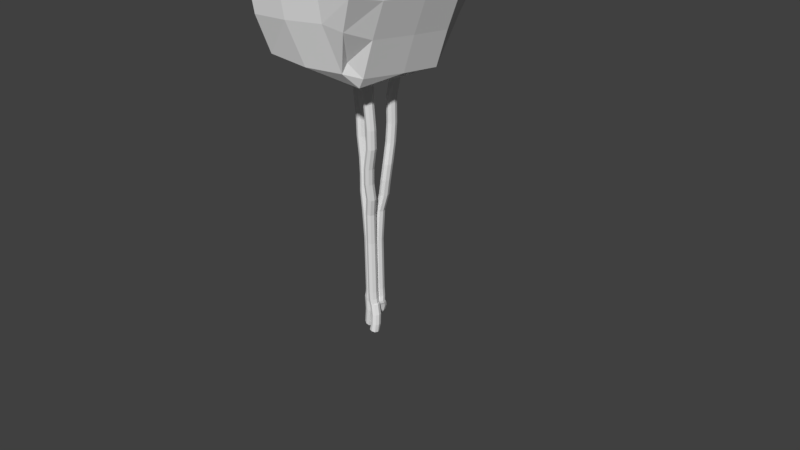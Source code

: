 # Source: weapon6.blend  (saved by Blender 2.77.0; exported with 4.5.12 LTS)
import bpy
from mathutils import Matrix  # noqa: F401  (used for matrix-valued properties, if any)

bpy.ops.wm.read_factory_settings(use_empty=True)
scene = bpy.context.scene
scene.name = 'Scene'

# ---- collections
col_collection_1 = bpy.data.collections.new('Collection 1'); scene.collection.children.link(col_collection_1)

# ---- materials (node trees are filled in below, after node groups)
mat_material_002 = bpy.data.materials.new('Material.002')
mat_material_002.alpha_threshold = 0.0
mat_material_002.use_transparent_shadow = False
mat_material_002.roughness = 0.5
mat_material_002.line_color = (0.0, 0.0, 0.0, 1.0)
mat_material = bpy.data.materials.new('Material')
mat_material.alpha_threshold = 0.0
mat_material.use_transparent_shadow = False
mat_material.roughness = 0.5
mat_material.line_color = (0.0, 0.0, 0.0, 1.0)
mat_material_001 = bpy.data.materials.new('Material.001')
mat_material_001.alpha_threshold = 0.0
mat_material_001.use_transparent_shadow = False
mat_material_001.roughness = 0.5
mat_material_001.line_color = (0.0, 0.0, 0.0, 1.0)

# ---- material node trees

# ---- world
world_world = bpy.data.worlds.new('World'); scene.world = world_world
world_world.color = (0.05088, 0.05088, 0.05088)
world_world.use_sun_shadow = False
world_world.sun_shadow_jitter_overblur = 0.0
world_world.cycles.sampling_method = 'MANUAL'

# ---- cameras
cam_camera = bpy.data.cameras.new('Camera')
cam_camera.clip_end = 100.0
cam_camera.lens = 35.0
cam_camera.sensor_width = 32.0
cam_camera.sensor_height = 18.0
cam_camera.ortho_scale = 7.314
cam_camera.dof.focus_distance = 0.0
cam_camera.dof.aperture_fstop = 128.0

# ---- meshes
me_cube_002 = bpy.data.meshes.new('Cube.002')
me_cube_002.from_pydata([(-13.55, -14.66, 3.163), (-15.13, -17.36, 4.89), (-12.49, 11.15, 3.182), (-14.25, 12.74, 4.882), (7.025, -12.59, 3.049), (7.727, -17.54, 4.896), (10.04, 9.435, 3.028), (10.23, 11.3, 4.888), (0.8402, -1.284, -0.5659), (0.8402, -2.784, -0.5659), (-0.6598, -2.784, -0.5659), (-0.6598, -1.284, -0.5659), (0.8402, -1.284, 0.2258), (0.8402, -2.784, 0.2258), (-0.6598, -2.784, 0.2258), (-0.6598, -1.284, 0.2258), (1.09, -2.034, -0.5659), (-0.9098, -2.034, -0.5659), (1.09, -2.034, 0.2258), (-0.9098, -2.034, 0.2258), (0.09018, -1.034, -0.5659), (0.09018, -3.034, -0.5659), (0.09018, -1.034, 0.2258), (0.09018, -3.034, 0.2258), (-2.218, -0.01456, -0.7933), (1.374, -2.034, -0.747), (-0.915, -0.3881, -0.5659), (-0.915, -1.888, -0.5659), (-2.415, -1.888, -0.5659), (-2.415, -0.3881, -0.5659), (-0.915, -0.3881, 0.2258), (-0.915, -1.888, 0.2258), (-2.415, -1.888, 0.2258), (-2.415, -0.3881, 0.2258), (-0.665, -1.138, -0.5659), (-2.665, -1.138, -0.5659), (-0.665, -1.138, 0.2258), (-2.665, -1.138, 0.2258), (-1.665, -0.1381, -0.5659), (-1.665, -2.138, -0.5659), (-1.665, -0.1381, 0.2258), (-1.665, -2.138, 0.2258), (-1.476, -1.733, -0.8163), (-0.7373, -1.138, -0.6526), (0.75, 0.75, -0.5659), (0.75, -0.75, -0.5659), (-0.75, -0.75, -0.5659), (-0.75, 0.75, -0.5659), (0.75, 0.75, 0.2258), (0.75, -0.75, 0.2258), (-0.75, -0.75, 0.2258), (-0.75, 0.75, 0.2258), (1.0, 0.0, -0.5659), (-1.0, 2.384e-07, -0.5659), (1.0, -4.768e-07, 0.2258), (-1.0, 2.384e-07, 0.2258), (1.788e-07, 1.0, -0.5659), (0.0, -1.0, -0.5659), (2.384e-07, 1.0, 0.2258), (-5.364e-07, -1.0, 0.2258), (-1.229, -0.9855, -0.8119), (1.313, -0.2417, -0.754), (1.181, -2.034, -0.6795), (0.931, -2.784, -0.6795), (0.181, -1.034, -0.6795), (-0.569, -1.284, -0.6795), (0.181, -3.034, -0.6795), (-0.569, -2.784, -0.6795), (-0.819, -2.034, -0.6795), (0.931, -1.284, -0.6795), (1.553, -2.001, -0.7596), (1.124, -2.784, -0.747), (0.3738, -1.034, -0.747), (-0.3762, -1.284, -0.747), (0.3738, -3.034, -0.747), (-0.3762, -2.784, -0.747), (-0.6262, -2.034, -0.747), (1.124, -1.284, -0.747), (-0.665, -1.138, -0.6076), (1.313, -2.753, -0.7579), (0.5907, -1.042, -0.7857), (-0.1312, -1.315, -0.7971), (0.5907, -3.027, -0.7693), (-0.1312, -2.803, -0.7849), (-0.3718, -2.067, -0.7955), (1.313, -1.265, -0.7702), (2.364, -2.554, -1.066), (-0.915, -1.888, -0.6076), (-1.665, -0.1381, -0.6076), (-2.415, -0.3881, -0.6076), (-1.665, -2.138, -0.6076), (-2.415, -1.888, -0.6076), (-2.665, -1.138, -0.6076), (-0.915, -0.3881, -0.6076), (-0.882, -1.138, -0.6928), (-0.9873, -1.888, -0.6526), (-1.737, -0.1381, -0.6526), (-2.487, -0.3881, -0.6526), (-1.737, -2.138, -0.6526), (-2.487, -1.888, -0.6526), (-2.737, -1.138, -0.6526), (-0.9873, -0.3881, -0.6526), (-1.085, -1.118, -0.7474), (-1.132, -1.888, -0.6928), (-1.882, -0.1381, -0.6928), (-2.632, -0.3881, -0.6928), (-1.882, -2.138, -0.6928), (-2.632, -1.888, -0.6928), (-2.882, -1.138, -0.6928), (-1.132, -0.3881, -0.6928), (1.121, -2.475e-09, -0.6833), (-1.333, -1.866, -0.7518), (-2.075, -0.1474, -0.7287), (-2.817, -0.4099, -0.7238), (-2.075, -2.129, -0.7469), (-2.817, -1.896, -0.7374), (-3.064, -1.158, -0.7282), (-1.333, -0.3803, -0.7382), (-1.208, -0.9364, -0.8438), (0.8705, -0.75, -0.6833), (0.1205, 1.0, -0.6833), (-0.6295, 0.75, -0.6833), (0.1205, -1.0, -0.6833), (-0.6295, -0.75, -0.6833), (-0.8795, 2.359e-07, -0.6833), (0.8705, 0.75, -0.6833), (1.063, -0.9917, -0.754), (0.3134, 0.7583, -0.754), (-0.4366, 0.5083, -0.754), (0.3134, -1.242, -0.754), (-0.4366, -0.9917, -0.754), (-0.6866, -0.2417, -0.754), (1.063, 0.5083, -0.754), (1.231, 0.2336, -0.8216), (1.351, -0.04723, -0.7926), (1.101, -0.7972, -0.7926), (0.3509, 0.9528, -0.7926), (-0.3991, 0.7028, -0.7926), (0.3509, -1.047, -0.7926), (-0.3991, -0.7972, -0.7926), (-0.6491, -0.04723, -0.7926), (1.101, 0.7028, -0.7926), (1.06, 0.4118, -0.8766), (0.9808, -0.5164, -0.8216), (0.2308, 1.234, -0.8216), (-0.5192, 0.9836, -0.8216), (0.2308, -0.7664, -0.8216), (-0.5192, -0.5164, -0.8216), (-0.7692, 0.2336, -0.8216), (0.9808, 0.9836, -0.8216), (0.7303, 0.371, -0.9534), (0.8144, -0.3371, -0.8726), (0.08244, 1.416, -0.8641), (-0.6526, 1.169, -0.8538), (0.07938, -0.584, -0.8623), (-0.6549, -0.3309, -0.8525), (-0.8986, 0.4201, -0.8498), (0.8167, 1.163, -0.8739), (0.4572, 0.3295, -0.9781), (0.5472, -0.3667, -0.9389), (-0.1008, 1.402, -0.9203), (-0.6994, 1.179, -0.8892), (-0.05136, -0.5891, -0.9079), (-0.6623, -0.3138, -0.8799), (-0.8825, 0.4415, -0.8747), (0.5102, 1.126, -0.9483), (0.2742, -0.4082, -0.9636), (-0.3739, 1.36, -0.945), (-0.9725, 1.138, -0.9139), (-0.3245, -0.6306, -0.9326), (-0.9354, -0.3553, -0.9046), (-1.156, 0.4, -0.8994), (0.2371, 1.085, -0.973), (2.2, -2.283, -0.9114), (1.476, -2.372, 0.687), (1.226, -3.122, 0.687), (0.4759, -1.372, 0.687), (-0.2741, -1.622, 0.687), (0.4759, -3.372, 0.687), (-0.2741, -3.122, 0.687), (-0.5241, -2.372, 0.687), (1.226, -1.622, 0.687), (1.328, -2.342, 1.18), (-1.099, -1.162, 0.687), (-1.349, -1.912, 0.687), (-2.099, -0.1622, 0.687), (-2.849, -0.4122, 0.687), (-2.099, -2.162, 0.687), (-2.849, -1.912, 0.687), (-3.099, -1.162, 0.687), (-1.349, -0.4122, 0.687), (2.078, -4.092, 1.18), (1.337, 0.3134, 0.687), (1.087, -0.4366, 0.687), (0.3375, 1.313, 0.687), (-0.4125, 1.063, 0.687), (0.3375, -0.6866, 0.687), (-0.4125, -0.4366, 0.687), (-0.6625, 0.3134, 0.687), (1.087, 1.063, 0.687), (2.328, -3.342, 1.18), (-2.96, -0.277, -0.7883), (-2.218, -1.996, -0.8114), (-2.96, -1.763, -0.8019), (-3.207, -1.025, -0.7927), (-1.476, -0.2474, -0.8027), (-1.447, -1.689, -0.8462), (-2.221, 0.04642, -0.8379), (-2.967, -0.2147, -0.8374), (-2.193, -1.95, -0.8457), (-2.946, -1.712, -0.8432), (-3.206, -0.9672, -0.8398), (-1.468, -0.1916, -0.8404), (-0.7904, 0.1399, -1.091), (2.276, -2.821, 0.9365), (2.026, -3.571, 0.9365), (1.276, -1.821, 0.9365), (0.5258, -2.071, 0.9365), (1.276, -3.821, 0.9365), (0.5258, -3.571, 0.9365), (0.2758, -2.821, 0.9365), (2.026, -2.071, 0.9365), (1.762, -2.631, 1.416), (-1.664, -1.024, 0.9365), (-1.914, -1.774, 0.9365), (-2.664, -0.02414, 0.9365), (-3.414, -0.2741, 0.9365), (-2.664, -2.024, 0.9365), (-3.414, -1.774, 0.9365), (-3.664, -1.024, 0.9365), (-1.914, -0.2741, 0.9365), (2.512, -4.381, 1.416), (2.297, 0.6859, 0.9365), (2.047, -0.06407, 0.9365), (1.297, 1.686, 0.9365), (0.5474, 1.436, 0.9365), (1.297, -0.3141, 0.9365), (0.5474, -0.06407, 0.9365), (0.2974, 0.6859, 0.9365), (2.047, 1.436, 0.9365), (2.762, -3.631, 1.416), (0.5784, -2.592, 1.18), (1.328, -4.342, 1.18), (0.5784, -4.092, 1.18), (0.3284, -3.342, 1.18), (2.078, -2.592, 1.18), (-1.861, -0.7534, 1.18), (-2.111, -1.503, 1.18), (-2.861, 0.2466, 1.18), (-3.611, -0.003397, 1.18), (-2.861, -1.753, 1.18), (-3.611, -1.503, 1.18), (-3.861, -0.7534, 1.18), (-2.111, -0.003397, 1.18), (2.936, 0.69, 1.18), (2.686, -0.05995, 1.18), (1.936, 1.69, 1.18), (1.186, 1.44, 1.18), (1.936, -0.31, 1.18), (1.186, -0.05995, 1.18), (0.9361, 0.69, 1.18), (2.686, 1.44, 1.18), (1.012, -2.881, 1.416), (1.762, -4.631, 1.416), (1.012, -4.381, 1.416), (0.7623, -3.631, 1.416), (2.512, -2.881, 1.416), (-2.295, -0.4641, 1.416), (-2.545, -1.214, 1.416), (-3.295, 0.5359, 1.416), (-4.045, 0.2859, 1.416), (-3.295, -1.464, 1.416), (-4.045, -1.214, 1.416), (-4.295, -0.4641, 1.416), (-2.545, 0.2859, 1.416), (3.418, 0.907, 1.416), (3.168, 0.157, 1.416), (2.418, 1.907, 1.416), (1.668, 1.657, 1.416), (2.418, -0.09301, 1.416), (1.668, 0.157, 1.416), (1.418, 0.907, 1.416), (3.168, 1.657, 1.416), (2.918, -2.881, 1.721), (3.668, -4.631, 1.721), (3.918, -3.881, 1.721), (2.168, -3.131, 1.721), (2.918, -4.881, 1.721), (2.168, -4.631, 1.721), (1.918, -3.881, 1.721), (3.668, -3.131, 1.721), (2.959, -3.297, 2.353), (-3.022, -0.2975, 1.721), (-3.272, -1.048, 1.721), (-4.022, 0.7025, 1.721), (-4.772, 0.4525, 1.721), (-4.022, -1.298, 1.721), (-4.772, -1.048, 1.721), (-5.022, -0.2975, 1.721), (-3.272, 0.4525, 1.721), (3.709, -5.047, 2.353), (3.668, 1.528, 1.721), (3.418, 0.7777, 1.721), (2.668, 2.528, 1.721), (1.918, 2.278, 1.721), (2.668, 0.5277, 1.721), (1.918, 0.7777, 1.721), (1.668, 1.528, 1.721), (3.418, 2.278, 1.721), (3.959, -4.297, 2.353), (4.168, -4.089, 1.995), (3.918, -4.839, 1.995), (3.168, -3.089, 1.995), (2.418, -3.339, 1.995), (3.168, -5.089, 1.995), (2.418, -4.839, 1.995), (2.168, -4.089, 1.995), (3.918, -3.339, 1.995), (3.609, -3.847, 2.666), (-3.23, -0.1726, 1.995), (-3.48, -0.9226, 1.995), (-4.23, 0.8274, 1.995), (-4.98, 0.5774, 1.995), (-4.23, -1.173, 1.995), (-4.98, -0.9226, 1.995), (-5.23, -0.1726, 1.995), (-3.48, 0.5774, 1.995), (4.359, -5.597, 2.666), (3.876, 1.736, 1.995), (3.626, 0.9859, 1.995), (2.876, 2.736, 1.995), (2.126, 2.486, 1.995), (2.876, 0.7359, 1.995), (2.126, 0.9859, 1.995), (1.876, 1.736, 1.995), (3.626, 2.486, 1.995), (4.609, -4.847, 2.666), (2.209, -3.547, 2.353), (2.959, -5.297, 2.353), (2.209, -5.047, 2.353), (1.959, -4.297, 2.353), (3.709, -3.547, 2.353), (4.759, -4.797, 3.42), (-3.563, -0.3392, 2.353), (-3.813, -1.089, 2.353), (-4.563, 0.6608, 2.353), (-5.313, 0.4108, 2.353), (-4.563, -1.339, 2.353), (-5.313, -1.089, 2.353), (-5.563, -0.3392, 2.353), (-3.813, 0.4108, 2.353), (5.509, -6.547, 3.42), (4.126, 1.528, 2.353), (3.876, 0.7777, 2.353), (3.126, 2.528, 2.353), (2.376, 2.278, 2.353), (3.126, 0.5277, 2.353), (2.376, 0.7777, 2.353), (2.126, 1.528, 2.353), (3.876, 2.278, 2.353), (5.759, -5.797, 3.42), (2.859, -4.097, 2.666), (3.609, -5.847, 2.666), (2.859, -5.597, 2.666), (2.609, -4.847, 2.666), (4.359, -4.097, 2.666), (5.835, -6.15, 4.087), (-4.563, -0.08926, 2.666), (-4.813, -0.8393, 2.666), (-5.563, 0.9107, 2.666), (-6.313, 0.6607, 2.666), (-5.563, -1.089, 2.666), (-6.313, -0.8393, 2.666), (-6.563, -0.08926, 2.666), (-4.813, 0.6607, 2.666), (6.585, -7.9, 4.087), (4.876, 2.028, 2.666), (4.626, 1.278, 2.666), (3.876, 3.028, 2.666), (3.126, 2.778, 2.666), (3.876, 1.028, 2.666), (3.126, 1.278, 2.666), (2.876, 2.028, 2.666), (4.626, 2.778, 2.666), (6.835, -7.15, 4.087), (4.009, -5.047, 3.42), (4.759, -6.797, 3.42), (4.009, -6.547, 3.42), (3.759, -5.797, 3.42), (5.509, -5.047, 3.42), (6.634, -7.9, 4.763), (-5.712, 0.06069, 3.42), (-5.962, -0.6893, 3.42), (-6.712, 1.061, 3.42), (-7.462, 0.8107, 3.42), (-6.712, -0.9393, 3.42), (-7.462, -0.6893, 3.42), (-7.712, 0.06069, 3.42), (-5.962, 0.8107, 3.42), (7.384, -9.65, 4.763), (5.776, 2.677, 3.42), (5.526, 1.927, 3.42), (4.776, 3.677, 3.42), (4.026, 3.427, 3.42), (4.776, 1.677, 3.42), (4.026, 1.927, 3.42), (3.776, 2.677, 3.42), (5.526, 3.427, 3.42), (7.634, -8.9, 4.763), (5.085, -6.4, 4.087), (5.835, -8.15, 4.087), (5.085, -7.9, 4.087), (4.835, -7.15, 4.087), (6.585, -6.4, 4.087), (9.034, -9.999, 5.383), (-7.413, 0.06069, 4.087), (-7.663, -0.6893, 4.087), (-8.413, 1.061, 4.087), (-9.163, 0.8107, 4.087), (-8.413, -0.9393, 4.087), (-9.163, -0.6893, 4.087), (-9.413, 0.06069, 4.087), (-7.663, 0.8107, 4.087), (9.784, -11.75, 5.383), (7.303, 3.337, 4.087), (7.053, 2.587, 4.087), (6.303, 4.337, 4.087), (5.553, 4.087, 4.087), (6.303, 2.337, 4.087), (5.553, 2.587, 4.087), (5.303, 3.337, 4.087), (7.053, 4.087, 4.087), (10.03, -11.0, 5.383), (5.884, -8.15, 4.763), (6.634, -9.9, 4.763), (5.884, -9.65, 4.763), (5.634, -8.9, 4.763), (7.384, -8.15, 4.763), (-10.01, 0.6605, 4.763), (-10.26, -0.0895, 4.763), (-11.01, 1.66, 4.763), (-11.76, 1.41, 4.763), (-11.01, -0.3395, 4.763), (-11.76, -0.0895, 4.763), (-12.01, 0.6605, 4.763), (-10.26, 1.41, 4.763), (9.202, 4.936, 4.763), (8.952, 4.186, 4.763), (8.202, 5.936, 4.763), (7.452, 5.686, 4.763), (8.202, 3.936, 4.763), (7.452, 4.186, 4.763), (7.202, 4.936, 4.763), (8.952, 5.686, 4.763), (8.284, -10.25, 5.383), (9.034, -12.0, 5.383), (8.284, -11.75, 5.383), (8.034, -11.0, 5.383), (9.784, -10.25, 5.383), (9.034, -11.0, 5.383), (-12.86, -0.2392, 5.383), (-13.11, -0.9892, 5.383), (-13.86, 0.7608, 5.383), (-14.61, 0.5108, 5.383), (-13.86, -1.239, 5.383), (-14.61, -0.9892, 5.383), (-14.86, -0.2392, 5.383), (-13.11, 0.5108, 5.383), (-13.86, -0.2392, 5.383), (10.95, 7.286, 5.383), (10.7, 6.536, 5.383), (9.952, 8.286, 5.383), (9.202, 8.036, 5.383), (9.952, 6.286, 5.383), (9.202, 6.536, 5.383), (8.952, 7.286, 5.383), (10.7, 8.036, 5.383), (9.952, 7.286, 5.383), (-1.267, -0.8239, -0.9736), (-1.506, -1.576, -0.976), (-2.28, 0.1589, -0.9678), (-3.026, -0.1021, -0.9673), (-2.252, -1.838, -0.9755), (-3.005, -1.599, -0.9731), (-3.266, -0.8546, -0.9697), (-1.527, -0.07911, -0.9702), (-0.9913, 0.2772, -1.183), (-0.9735, -0.5977, -1.077), (-1.622, 1.171, -1.058), (-2.22, 0.9482, -1.027), (-1.572, -0.8201, -1.045), (-2.183, -0.5448, -1.017), (-2.403, 0.2105, -1.012), (-1.011, 0.8953, -1.086), (2.145, -2.685, -1.193), (1.959, -3.035, -0.9098), (1.237, -1.323, -0.9376), (0.5156, -1.596, -0.949), (1.237, -3.308, -0.9212), (0.5156, -3.085, -0.9367), (0.2749, -2.349, -0.9473), (1.959, -1.547, -0.9221), (-2.113, -0.5549, -1.264), (2.129, -3.307, -1.063), (1.359, -1.595, -1.084), (0.6215, -1.868, -1.089), (1.391, -3.58, -1.068), (0.6451, -3.357, -1.077), (0.3861, -2.621, -1.085), (2.105, -1.818, -1.075), (-2.428, -1.28, -1.264), (-2.921, 0.4899, -1.231), (-3.64, 0.2872, -1.213), (-3.147, -1.483, -1.247), (-3.81, -1.192, -1.226), (-3.955, -0.4379, -1.213), (-2.259, 0.1995, -1.252), (-3.034, -0.4964, -1.239), (-0.9384, -0.5114, -1.181), (-2.274, 0.8201, -1.199), (-2.862, 0.3028, -1.206), (-1.527, -1.029, -1.188), (-2.302, -1.084, -1.198), (-2.81, -0.4858, -1.205), (-1.499, 0.8751, -1.189), (-1.9, -0.1043, -1.194), (1.973, -3.448, -1.186), (1.053, -1.787, -1.195), (0.3343, -2.101, -1.188), (1.254, -3.763, -1.179), (0.485, -3.584, -1.177), (0.1617, -2.865, -1.181), (1.822, -1.966, -1.197), (1.153, -2.775, -1.187), (-1.894, 12.02, 4.878), (-0.4883, 9.996, 2.938), (-2.925, -18.62, 4.886), (-1.742, -15.32, 2.913), (-16.16, -0.7028, 5.015), (-14.79, -0.7028, 2.996), (10.67, -2.136, 5.022), (10.57, -2.136, 2.825), (-1.901, -2.136, 5.082), (-0.6674, -2.136, 2.732), (-15.87, 6.914, 5.015), (11.63, 5.302, 2.815), (-14.44, 6.914, 3.0), (11.56, 5.302, 5.022), (-1.901, 6.198, 5.082), (-0.6674, 6.198, 2.732), (-14.79, -9.753, 2.996), (9.201, -10.47, 5.022), (-1.901, -10.47, 5.082), (-0.6674, -10.47, 2.732), (-16.16, -9.753, 5.015), (8.797, -10.47, 2.843), (4.895, 12.2, 4.933), (6.359, -13.33, 2.91), (7.971, 10.14, 2.919), (3.569, -16.65, 4.941), (6.173, -2.136, 5.145), (7.613, -2.136, 2.711), (6.173, 6.198, 5.145), (7.613, 6.198, 2.711), (7.613, -10.47, 2.711), (6.173, -10.47, 5.145), (-9.458, 11.01, 3.005), (-9.845, -19.33, 4.941), (-8.667, 12.91, 4.933), (-10.89, -16.2, 2.979), (-9.996, -2.136, 2.815), (-10.49, -2.136, 5.145), (-9.996, 6.198, 2.815), (-10.49, 6.198, 5.145), (-10.49, -10.47, 5.145), (-9.996, -10.47, 2.815), (-18.75, -16.8, 4.055), (-17.69, 12.73, 4.07), (15.89, 10.97, 3.887), (12.87, -16.6, 3.896), (-3.235, -19.31, 4.058), (-1.981, 12.91, 4.082), (16.42, -2.136, 3.816), (-20.0, -0.7028, 4.019), (17.48, 5.302, 3.805), (-19.64, 6.914, 4.022), (-20.0, -9.753, 4.019), (14.65, -10.47, 3.833), (4.92, -17.36, 4.076), (6.532, 13.09, 4.081), (-9.956, 13.8, 4.076), (-11.39, -20.02, 4.051), (-18.81, -17.95, 4.536), (-17.74, 13.59, 4.549), (15.87, 11.88, 4.395), (12.86, -17.82, 4.406), (-3.235, -20.47, 4.608), (-1.981, 13.77, 4.635), (16.4, -2.136, 4.401), (-20.05, -0.7028, 4.571), (17.46, 5.302, 4.39), (-19.69, 6.914, 4.575), (-20.05, -9.753, 4.571), (14.63, -10.47, 4.418), (4.92, -18.52, 4.626), (6.532, 13.95, 4.634), (-9.956, 14.66, 4.629), (-11.39, -21.18, 4.601), (-14.88, 11.88, 3.591), (12.85, 10.22, 3.467), (9.839, -15.58, 3.474), (-3.235, -18.14, 3.508), (-1.981, 12.05, 3.53), (13.38, -2.136, 3.331), (-17.18, -0.7028, 3.468), (14.45, 5.302, 3.321), (-16.83, 6.914, 3.471), (-17.18, -9.753, 3.468), (11.61, -10.47, 3.348), (4.92, -16.19, 3.526), (6.532, 12.23, 3.528), (-9.956, 12.94, 3.524), (-11.39, -18.85, 3.501), (-15.94, -15.64, 3.574)], [], [(616, 608, 2, 546), (620, 609, 6, 558), (618, 610, 4, 555), (622, 623, 0, 569), (563, 558, 6, 545), (573, 568, 3, 544), (8, 16, 62, 69), (23, 13, 175, 178), (16, 18, 13, 9), (21, 23, 14, 10), (17, 19, 15, 11), (22, 20, 11, 15), (10, 14, 19, 17), (8, 12, 18, 16), (13, 18, 174, 175), (21, 10, 67, 66), (17, 11, 65, 68), (19, 14, 179, 180), (12, 8, 20, 22), (9, 13, 23, 21), (50, 59, 196, 197), (20, 8, 69, 64), (38, 26, 93, 88), (12, 22, 176, 181), (34, 36, 31, 27), (39, 41, 32, 28), (35, 37, 33, 29), (40, 38, 29, 33), (28, 32, 37, 35), (26, 30, 36, 34), (18, 12, 181, 174), (34, 27, 87, 78), (28, 35, 92, 91), (58, 51, 195, 194), (30, 26, 38, 40), (27, 31, 41, 39), (33, 37, 189, 186), (27, 39, 90, 87), (57, 46, 123, 122), (59, 49, 193, 196), (52, 54, 49, 45), (57, 59, 50, 46), (53, 55, 51, 47), (58, 56, 47, 51), (46, 50, 55, 53), (44, 48, 54, 52), (49, 54, 192, 193), (53, 47, 121, 124), (56, 44, 125, 120), (32, 41, 187, 188), (48, 44, 56, 58), (45, 49, 59, 57), (55, 50, 197, 198), (52, 45, 119, 110), (66, 67, 75, 74), (69, 62, 25, 77), (63, 66, 74, 71), (65, 64, 72, 73), (11, 20, 64, 65), (9, 21, 66, 63), (10, 17, 68, 67), (16, 9, 63, 62), (73, 72, 80, 81), (76, 73, 81, 84), (75, 76, 84, 83), (72, 77, 85, 80), (62, 63, 71, 25), (64, 69, 77, 72), (67, 68, 76, 75), (68, 65, 73, 76), (81, 80, 496, 497), (84, 81, 497, 500), (83, 84, 500, 499), (80, 85, 501, 496), (71, 74, 82, 79), (77, 25, 70, 85), (74, 75, 83, 82), (25, 71, 79, 70), (78, 87, 95, 43), (90, 91, 99, 98), (93, 78, 43, 101), (87, 90, 98, 95), (35, 29, 89, 92), (39, 28, 91, 90), (26, 34, 78, 93), (29, 38, 88, 89), (101, 43, 94, 109), (95, 98, 106, 103), (97, 96, 104, 105), (100, 97, 105, 108), (88, 93, 101, 96), (91, 92, 100, 99), (92, 89, 97, 100), (89, 88, 96, 97), (105, 104, 112, 113), (108, 105, 113, 116), (107, 108, 116, 115), (104, 109, 117, 112), (98, 99, 107, 106), (43, 95, 103, 94), (96, 101, 109, 104), (99, 100, 108, 107), (112, 117, 205, 24), (102, 111, 42, 60), (114, 115, 203, 202), (117, 102, 60, 205), (103, 106, 114, 111), (109, 94, 102, 117), (106, 107, 115, 114), (94, 103, 111, 102), (110, 119, 126, 61), (122, 123, 130, 129), (125, 110, 61, 132), (119, 122, 129, 126), (44, 52, 110, 125), (47, 56, 120, 121), (45, 57, 122, 119), (46, 53, 124, 123), (126, 129, 138, 135), (128, 127, 136, 137), (131, 128, 137, 140), (130, 131, 140, 139), (120, 125, 132, 127), (123, 124, 131, 130), (124, 121, 128, 131), (121, 120, 127, 128), (140, 137, 145, 148), (139, 140, 148, 147), (136, 141, 149, 144), (134, 135, 143, 133), (132, 61, 134, 141), (129, 130, 139, 138), (61, 126, 135, 134), (127, 132, 141, 136), (144, 149, 157, 152), (133, 143, 151, 142), (146, 147, 155, 154), (149, 133, 142, 157), (137, 136, 144, 145), (135, 138, 146, 143), (141, 134, 133, 149), (138, 139, 147, 146), (154, 155, 163, 162), (157, 142, 150, 165), (151, 154, 162, 159), (153, 152, 160, 161), (147, 148, 156, 155), (148, 145, 153, 156), (145, 144, 152, 153), (143, 146, 154, 151), (161, 160, 167, 168), (164, 161, 168, 171), (163, 164, 171, 170), (160, 165, 172, 167), (142, 151, 159, 150), (152, 157, 165, 160), (155, 156, 164, 163), (156, 153, 161, 164), (168, 167, 488, 489), (171, 168, 489, 492), (170, 171, 492, 491), (167, 172, 493, 488), (159, 162, 169, 166), (165, 150, 158, 172), (162, 163, 170, 169), (150, 159, 166, 158), (198, 197, 237, 238), (188, 187, 227, 228), (192, 199, 239, 232), (185, 186, 226, 225), (187, 184, 224, 227), (180, 179, 219, 220), (195, 198, 238, 235), (184, 183, 223, 224), (190, 185, 225, 230), (174, 181, 221, 214), (197, 196, 236, 237), (177, 180, 220, 217), (51, 55, 198, 195), (22, 15, 177, 176), (36, 30, 190, 183), (30, 40, 185, 190), (37, 32, 188, 189), (14, 23, 178, 179), (31, 36, 183, 184), (41, 31, 184, 187), (15, 19, 180, 177), (54, 48, 199, 192), (40, 33, 186, 185), (48, 58, 194, 199), (24, 205, 212, 207), (60, 42, 206, 118), (202, 203, 210, 209), (205, 60, 118, 212), (115, 116, 204, 203), (116, 113, 201, 204), (113, 112, 24, 201), (111, 114, 202, 42), (207, 212, 485, 480), (118, 206, 479, 478), (209, 210, 483, 482), (212, 118, 478, 485), (203, 204, 211, 210), (204, 201, 208, 211), (201, 24, 207, 208), (42, 202, 209, 206), (218, 215, 191, 242), (226, 229, 252, 249), (215, 214, 200, 191), (221, 216, 182, 245), (238, 237, 259, 260), (228, 227, 250, 251), (232, 239, 261, 254), (225, 226, 249, 248), (227, 224, 247, 250), (220, 219, 243, 244), (235, 238, 260, 257), (224, 223, 246, 247), (181, 176, 216, 221), (175, 174, 214, 215), (186, 189, 229, 226), (178, 175, 215, 218), (176, 177, 217, 216), (183, 190, 230, 223), (199, 194, 234, 239), (193, 192, 232, 233), (179, 178, 218, 219), (189, 188, 228, 229), (196, 193, 233, 236), (194, 195, 235, 234), (253, 248, 269, 274), (200, 245, 266, 240), (259, 258, 279, 280), (241, 244, 265, 262), (256, 257, 278, 277), (258, 255, 276, 279), (252, 251, 272, 273), (243, 242, 263, 264), (255, 254, 275, 276), (261, 256, 277, 282), (246, 253, 274, 267), (182, 241, 262, 222), (216, 217, 241, 182), (223, 230, 253, 246), (239, 234, 256, 261), (233, 232, 254, 255), (219, 218, 242, 243), (229, 228, 251, 252), (236, 233, 255, 258), (234, 235, 257, 256), (217, 220, 244, 241), (237, 236, 258, 259), (214, 221, 245, 200), (230, 225, 248, 253), (263, 231, 284, 287), (270, 273, 298, 295), (231, 240, 285, 284), (266, 222, 283, 290), (281, 280, 306, 307), (272, 271, 296, 297), (275, 282, 308, 301), (269, 270, 295, 294), (271, 268, 293, 296), (265, 264, 288, 289), (278, 281, 307, 304), (268, 267, 292, 293), (247, 246, 267, 268), (257, 260, 281, 278), (244, 243, 264, 265), (250, 247, 268, 271), (248, 249, 270, 269), (254, 261, 282, 275), (251, 250, 271, 272), (260, 259, 280, 281), (245, 182, 222, 266), (191, 200, 240, 231), (249, 252, 273, 270), (242, 191, 231, 263), (299, 294, 321, 326), (285, 290, 317, 310), (306, 305, 332, 333), (286, 289, 316, 313), (303, 304, 331, 330), (305, 302, 329, 332), (298, 297, 324, 325), (288, 287, 314, 315), (302, 301, 328, 329), (308, 303, 330, 335), (292, 299, 326, 319), (283, 286, 313, 312), (222, 262, 286, 283), (267, 274, 299, 292), (282, 277, 303, 308), (276, 275, 301, 302), (264, 263, 287, 288), (273, 272, 297, 298), (279, 276, 302, 305), (277, 278, 304, 303), (262, 265, 289, 286), (280, 279, 305, 306), (240, 266, 290, 285), (274, 269, 294, 299), (312, 313, 337, 291), (314, 311, 300, 338), (322, 325, 349, 346), (311, 310, 309, 300), (317, 312, 291, 341), (334, 333, 357, 358), (324, 323, 347, 348), (328, 335, 359, 352), (321, 322, 346, 345), (323, 320, 344, 347), (316, 315, 339, 340), (331, 334, 358, 355), (293, 292, 319, 320), (304, 307, 334, 331), (289, 288, 315, 316), (296, 293, 320, 323), (294, 295, 322, 321), (301, 308, 335, 328), (297, 296, 323, 324), (307, 306, 333, 334), (290, 283, 312, 317), (284, 285, 310, 311), (295, 298, 325, 322), (287, 284, 311, 314), (344, 343, 367, 368), (350, 345, 369, 374), (309, 341, 365, 336), (357, 356, 380, 381), (337, 340, 364, 361), (354, 355, 379, 378), (356, 353, 377, 380), (349, 348, 372, 373), (339, 338, 362, 363), (353, 352, 376, 377), (359, 354, 378, 383), (343, 350, 374, 367), (319, 326, 350, 343), (335, 330, 354, 359), (329, 328, 352, 353), (315, 314, 338, 339), (325, 324, 348, 349), (332, 329, 353, 356), (330, 331, 355, 354), (313, 316, 340, 337), (333, 332, 356, 357), (310, 317, 341, 309), (326, 321, 345, 350), (320, 319, 343, 344), (367, 374, 398, 391), (318, 361, 385, 342), (362, 327, 351, 386), (370, 373, 397, 394), (327, 336, 360, 351), (365, 318, 342, 389), (382, 381, 405, 406), (372, 371, 395, 396), (376, 383, 407, 400), (369, 370, 394, 393), (371, 368, 392, 395), (364, 363, 387, 388), (355, 358, 382, 379), (340, 339, 363, 364), (347, 344, 368, 371), (345, 346, 370, 369), (352, 359, 383, 376), (348, 347, 371, 372), (358, 357, 381, 382), (341, 291, 318, 365), (300, 309, 336, 327), (346, 349, 373, 370), (338, 300, 327, 362), (291, 337, 361, 318), (403, 406, 430, 427), (392, 391, 415, 416), (398, 393, 417, 422), (360, 389, 413, 384), (405, 404, 428, 429), (385, 388, 412, 409), (402, 403, 427, 426), (404, 401, 425, 428), (397, 396, 420, 421), (387, 386, 410, 411), (401, 400, 424, 425), (407, 402, 426, 431), (383, 378, 402, 407), (377, 376, 400, 401), (363, 362, 386, 387), (373, 372, 396, 397), (380, 377, 401, 404), (378, 379, 403, 402), (361, 364, 388, 385), (381, 380, 404, 405), (336, 365, 389, 360), (374, 369, 393, 398), (368, 367, 391, 392), (379, 382, 406, 403), (431, 426, 448, 453), (415, 422, 445, 438), (366, 409, 433, 390), (410, 375, 399, 434), (418, 421, 444, 441), (375, 384, 408, 399), (413, 366, 390, 437), (430, 429, 451, 452), (420, 419, 442, 443), (424, 431, 453, 446), (417, 418, 441, 440), (419, 416, 439, 442), (388, 387, 411, 412), (395, 392, 416, 419), (393, 394, 418, 417), (400, 407, 431, 424), (396, 395, 419, 420), (406, 405, 429, 430), (389, 342, 366, 413), (351, 360, 384, 375), (394, 397, 421, 418), (386, 351, 375, 410), (342, 385, 409, 366), (391, 398, 422, 415), (436, 435, 456, 457), (449, 452, 475, 472), (439, 438, 460, 461), (445, 440, 462, 467), (408, 437, 458, 432), (451, 450, 473, 474), (433, 436, 457, 454), (448, 449, 472, 471), (450, 447, 470, 473), (444, 443, 465, 466), (435, 434, 455, 456), (447, 446, 469, 470), (425, 424, 446, 447), (411, 410, 434, 435), (421, 420, 443, 444), (428, 425, 447, 450), (426, 427, 449, 448), (409, 412, 436, 433), (429, 428, 450, 451), (384, 413, 437, 408), (422, 417, 440, 445), (416, 415, 438, 439), (427, 430, 452, 449), (412, 411, 435, 436), (459, 457, 456, 455), (414, 454, 457, 459), (458, 414, 459, 432), (432, 459, 455, 423), (468, 466, 465, 464), (462, 463, 466, 468), (467, 462, 468, 460), (460, 468, 464, 461), (477, 475, 474, 473), (471, 472, 475, 477), (476, 471, 477, 469), (469, 477, 473, 470), (442, 439, 461, 464), (440, 441, 463, 462), (446, 453, 476, 469), (443, 442, 464, 465), (452, 451, 474, 475), (437, 390, 414, 458), (399, 408, 432, 423), (441, 444, 466, 463), (434, 399, 423, 455), (390, 433, 454, 414), (438, 445, 467, 460), (453, 448, 471, 476), (482, 483, 514, 513), (485, 478, 502, 516), (479, 482, 513, 510), (481, 480, 511, 512), (210, 211, 484, 483), (211, 208, 481, 484), (208, 207, 480, 481), (206, 209, 482, 479), (489, 488, 519, 520), (492, 489, 520, 523), (491, 492, 523, 522), (488, 493, 524, 519), (166, 169, 490, 487), (172, 158, 213, 493), (169, 170, 491, 490), (158, 166, 487, 213), (499, 500, 508, 507), (496, 501, 509, 504), (173, 495, 503, 86), (498, 499, 507, 506), (79, 82, 498, 495), (85, 70, 173, 501), (82, 83, 499, 498), (70, 79, 495, 173), (86, 503, 526, 494), (506, 507, 530, 529), (509, 86, 494, 532), (503, 506, 529, 526), (500, 497, 505, 508), (497, 496, 504, 505), (495, 498, 506, 503), (501, 173, 86, 509), (517, 513, 514, 515), (511, 517, 515, 512), (516, 502, 517, 511), (502, 510, 513, 517), (478, 479, 510, 502), (480, 485, 516, 511), (483, 484, 515, 514), (484, 481, 512, 515), (525, 521, 522, 523), (519, 525, 523, 520), (524, 486, 525, 519), (486, 518, 521, 525), (487, 490, 521, 518), (493, 213, 486, 524), (490, 491, 522, 521), (213, 487, 518, 486), (533, 529, 530, 531), (527, 533, 531, 528), (532, 494, 533, 527), (494, 526, 529, 533), (504, 509, 532, 527), (507, 508, 531, 530), (508, 505, 528, 531), (505, 504, 527, 528), (562, 556, 534, 548), (572, 566, 535, 549), (619, 611, 537, 557), (621, 612, 535, 566), (575, 570, 543, 553), (565, 560, 542, 552), (574, 571, 538, 554), (564, 561, 541, 555), (615, 613, 541, 545), (617, 614, 539, 550), (609, 615, 545, 6), (570, 572, 549, 543), (560, 562, 548, 542), (571, 573, 544, 538), (561, 563, 545, 541), (614, 616, 546, 539), (623, 617, 550, 0), (557, 564, 555, 4), (567, 574, 554, 1), (559, 565, 552, 536), (569, 575, 553, 537), (613, 618, 555, 541), (5, 551, 565, 559), (537, 553, 564, 557), (543, 549, 563, 561), (540, 547, 562, 560), (553, 543, 561, 564), (551, 540, 560, 565), (610, 619, 557, 4), (547, 7, 556, 562), (549, 535, 558, 563), (612, 620, 558, 535), (0, 550, 575, 569), (536, 552, 574, 567), (542, 548, 573, 571), (539, 546, 572, 570), (552, 542, 571, 574), (550, 539, 570, 575), (608, 621, 566, 2), (546, 2, 566, 572), (548, 534, 568, 573), (611, 622, 569, 537), (596, 607, 591, 580), (593, 606, 590, 577), (597, 605, 589, 581), (595, 604, 588, 579), (598, 603, 587, 582), (592, 602, 586, 576), (599, 601, 585, 583), (594, 600, 584, 578), (602, 599, 583, 586), (600, 598, 582, 584), (606, 597, 581, 590), (604, 596, 580, 588), (607, 592, 576, 591), (603, 595, 579, 587), (605, 594, 578, 589), (601, 593, 577, 585), (544, 3, 593, 601), (556, 7, 594, 605), (551, 5, 595, 603), (567, 1, 592, 607), (559, 536, 596, 604), (568, 534, 597, 606), (547, 540, 598, 600), (554, 538, 599, 602), (7, 547, 600, 594), (538, 544, 601, 599), (1, 554, 602, 592), (540, 551, 603, 598), (5, 559, 604, 595), (534, 556, 605, 597), (3, 568, 606, 593), (536, 567, 607, 596), (580, 591, 622, 611), (577, 590, 621, 608), (581, 589, 620, 612), (579, 588, 619, 610), (582, 587, 618, 613), (576, 586, 617, 623), (583, 585, 616, 614), (578, 584, 615, 609), (586, 583, 614, 617), (584, 582, 613, 615), (590, 581, 612, 621), (588, 580, 611, 619), (591, 576, 623, 622), (587, 579, 610, 618), (589, 578, 609, 620), (585, 577, 608, 616)])
me_cube_002.polygons.foreach_set('material_index', [0, 0, 0, 0, 0, 0, 1, 1, 1, 1, 1, 1, 1, 1, 1, 1, 1, 1, 1, 1, 0, 1, 2, 1, 2, 2, 2, 2, 2, 2, 1, 2, 2, 0, 2, 2, 2, 2, 0, 0, 0, 0, 0, 0, 0, 0, 0, 0, 0, 2, 0, 0, 0, 0, 1, 1, 1, 1, 1, 1, 1, 1, 1, 1, 1, 1, 1, 1, 1, 1, 1, 1, 1, 1, 1, 1, 1, 1, 2, 2, 2, 2, 2, 2, 2, 2, 2, 2, 2, 2, 2, 2, 2, 2, 2, 2, 2, 2, 2, 2, 2, 2, 2, 2, 2, 2, 2, 2, 2, 2, 0, 0, 0, 0, 0, 0, 0, 0, 0, 0, 0, 0, 0, 0, 0, 0, 0, 0, 0, 0, 0, 0, 0, 0, 0, 0, 0, 0, 0, 0, 0, 0, 0, 0, 0, 0, 0, 0, 0, 0, 0, 0, 0, 0, 0, 0, 0, 0, 0, 0, 0, 0, 0, 0, 0, 0, 0, 2, 0, 2, 2, 1, 0, 2, 2, 1, 0, 1, 0, 1, 2, 2, 2, 1, 2, 2, 1, 0, 2, 0, 2, 2, 2, 2, 2, 2, 2, 2, 2, 2, 2, 2, 2, 2, 2, 2, 1, 2, 1, 1, 0, 2, 0, 2, 2, 1, 0, 2, 1, 1, 2, 1, 1, 2, 0, 0, 1, 2, 0, 0, 2, 1, 0, 1, 0, 0, 2, 1, 0, 0, 2, 1, 1, 2, 0, 0, 1, 2, 0, 0, 1, 0, 1, 2, 1, 2, 1, 1, 0, 2, 0, 2, 2, 1, 0, 2, 2, 0, 1, 2, 2, 0, 2, 0, 1, 1, 2, 1, 2, 1, 0, 1, 0, 0, 2, 1, 0, 0, 2, 1, 1, 2, 0, 0, 1, 2, 0, 0, 1, 0, 1, 2, 1, 1, 2, 1, 1, 0, 2, 0, 2, 2, 1, 0, 2, 0, 1, 2, 2, 0, 2, 0, 1, 1, 2, 1, 2, 2, 1, 0, 1, 0, 0, 2, 1, 0, 0, 2, 2, 0, 0, 1, 2, 0, 0, 1, 0, 1, 2, 2, 2, 1, 1, 2, 1, 1, 0, 2, 0, 2, 2, 1, 0, 1, 2, 2, 0, 2, 0, 1, 1, 2, 1, 1, 0, 2, 2, 1, 0, 1, 0, 0, 2, 1, 0, 0, 0, 0, 1, 2, 0, 0, 1, 0, 1, 2, 2, 0, 0, 2, 1, 1, 2, 1, 1, 0, 2, 0, 2, 2, 1, 2, 2, 0, 2, 0, 1, 1, 2, 1, 1, 2, 1, 0, 2, 2, 1, 0, 1, 0, 0, 2, 1, 0, 0, 1, 2, 0, 0, 1, 0, 1, 2, 2, 0, 1, 1, 1, 1, 1, 2, 2, 2, 2, 0, 0, 0, 0, 2, 2, 0, 2, 0, 1, 1, 2, 1, 1, 2, 0, 2, 2, 2, 2, 2, 2, 2, 2, 0, 0, 0, 0, 0, 0, 0, 0, 1, 1, 1, 1, 1, 1, 1, 1, 1, 1, 1, 1, 1, 1, 1, 1, 2, 2, 2, 2, 2, 2, 2, 2, 0, 0, 0, 0, 0, 0, 0, 0, 1, 1, 1, 1, 1, 1, 1, 1, 0, 0, 0, 0, 0, 0, 0, 0, 0, 0, 0, 0, 0, 0, 0, 0, 0, 0, 0, 0, 0, 0, 0, 0, 0, 0, 0, 0, 0, 0, 0, 0, 0, 0, 0, 0, 0, 0, 0, 0, 0, 0, 0, 0, 0, 0, 0, 0, 0, 0, 0, 0, 0, 0, 0, 0, 0, 0, 0, 0, 0, 0, 0, 0, 0, 0, 0, 0, 0, 0, 0, 0, 0, 0, 0, 0, 0, 0, 0, 0, 0, 0, 0, 0, 0, 0, 0, 0, 0, 0])
_uv = me_cube_002.uv_layers.new(name='UVMap')
_uv.uv.foreach_set('vector', [0.5364, 0.4621, 0.5837, 0.4805, 0.5764, 0.5034, 0.5363, 0.4852, 0.5466, 0.2326, 0.6063, 0.252, 0.5792, 0.2598, 0.5596, 0.2534, 0.3645, 0.5595, 0.3137, 0.5503, 0.3379, 0.5197, 0.3606, 0.5326, 0.1841, 0.5258, 0.1542, 0.5689, 0.1445, 0.5459, 0.159, 0.5207, 0.5562, 0.2905, 0.5596, 0.2534, 0.5792, 0.2598, 0.5943, 0.299, 0.3683, 0.09688, 0.3594, 0.1582, 0.3249, 0.1377, 0.3202, 0.09232, 0.6117, 0.8715, 0.6219, 0.879, 0.621, 0.8809, 0.6106, 0.8736, 0.6286, 0.6818, 0.6354, 0.6679, 0.648, 0.671, 0.6409, 0.6837, 0.6299, 0.6501, 0.6393, 0.6553, 0.6354, 0.6679, 0.6199, 0.6612, 0.6162, 0.6768, 0.6286, 0.6818, 0.6221, 0.6919, 0.6141, 0.6874, 0.5943, 0.8462, 0.6051, 0.8385, 0.609, 0.8491, 0.6023, 0.8528, 0.6141, 0.8557, 0.6067, 0.8613, 0.6023, 0.8528, 0.609, 0.8491, 0.6141, 0.6874, 0.6221, 0.6919, 0.6167, 0.7, 0.6087, 0.6944, 0.6117, 0.8715, 0.6211, 0.8624, 0.63, 0.8703, 0.6219, 0.879, 0.6354, 0.6679, 0.6393, 0.6553, 0.6473, 0.659, 0.648, 0.671, 0.6162, 0.6768, 0.6141, 0.6874, 0.613, 0.6862, 0.6145, 0.675, 0.5943, 0.8462, 0.6023, 0.8528, 0.6015, 0.8542, 0.5933, 0.8481, 0.6167, 0.7, 0.6221, 0.6919, 0.6308, 0.6908, 0.6253, 0.6992, 0.6211, 0.8624, 0.6117, 0.8715, 0.6067, 0.8613, 0.6141, 0.8557, 0.6199, 0.6612, 0.6354, 0.6679, 0.6286, 0.6818, 0.6162, 0.6768, 0.8875, 0.9631, 0.8931, 0.9558, 0.901, 0.9574, 0.8949, 0.966, 0.6067, 0.8613, 0.6117, 0.8715, 0.6106, 0.8736, 0.6058, 0.863, 0.6904, 0.727, 0.6942, 0.7155, 0.6947, 0.7157, 0.6911, 0.7273, 0.6211, 0.8624, 0.6141, 0.8557, 0.6219, 0.8544, 0.6317, 0.8604, 0.9481, 0.8526, 0.939, 0.8615, 0.9329, 0.8521, 0.9396, 0.8471, 0.9345, 0.8382, 0.9264, 0.8448, 0.9187, 0.8365, 0.9295, 0.828, 0.6734, 0.7487, 0.6659, 0.7426, 0.671, 0.7316, 0.6847, 0.7406, 0.6797, 0.7202, 0.6904, 0.727, 0.6847, 0.7406, 0.671, 0.7316, 0.9295, 0.828, 0.9187, 0.8365, 0.9116, 0.8261, 0.9206, 0.8194, 0.6942, 0.7155, 0.6863, 0.7112, 0.6903, 0.7025, 0.6995, 0.7076, 0.63, 0.8703, 0.6211, 0.8624, 0.6317, 0.8604, 0.6404, 0.8694, 0.9481, 0.8526, 0.9396, 0.8471, 0.94, 0.8467, 0.9484, 0.8522, 0.9295, 0.828, 0.9206, 0.8194, 0.921, 0.819, 0.93, 0.8277, 0.912, 0.889, 0.9045, 0.8795, 0.913, 0.88, 0.9224, 0.8859, 0.6863, 0.7112, 0.6942, 0.7155, 0.6904, 0.727, 0.6797, 0.7202, 0.9396, 0.8471, 0.9329, 0.8521, 0.9264, 0.8448, 0.9345, 0.8382, 0.671, 0.7316, 0.6659, 0.7426, 0.6581, 0.7431, 0.6596, 0.7313, 0.9396, 0.8471, 0.9345, 0.8382, 0.935, 0.8379, 0.94, 0.8467, 0.8864, 0.9495, 0.88, 0.9574, 0.8794, 0.9552, 0.8862, 0.9476, 0.8931, 0.9558, 0.9003, 0.9488, 0.9112, 0.9498, 0.901, 0.9574, 0.8966, 0.9338, 0.9069, 0.9394, 0.9003, 0.9488, 0.8916, 0.9425, 0.8864, 0.9495, 0.8931, 0.9558, 0.8875, 0.9631, 0.88, 0.9574, 0.8885, 0.8759, 0.8983, 0.8698, 0.9045, 0.8795, 0.8948, 0.8856, 0.912, 0.889, 0.9009, 0.8964, 0.8948, 0.8856, 0.9045, 0.8795, 0.88, 0.9574, 0.8875, 0.9631, 0.8841, 0.9746, 0.87, 0.9676, 0.9068, 0.9084, 0.9196, 0.9006, 0.9249, 0.9131, 0.9154, 0.9188, 0.9003, 0.9488, 0.9069, 0.9394, 0.9167, 0.9369, 0.9112, 0.9498, 0.8885, 0.8759, 0.8948, 0.8856, 0.8936, 0.8879, 0.8867, 0.8778, 0.9009, 0.8964, 0.9068, 0.9084, 0.9053, 0.9109, 0.8999, 0.8989, 0.9187, 0.8365, 0.9264, 0.8448, 0.9184, 0.8457, 0.9092, 0.8399, 0.9196, 0.9006, 0.9068, 0.9084, 0.9009, 0.8964, 0.912, 0.889, 0.8916, 0.9425, 0.9003, 0.9488, 0.8931, 0.9558, 0.8864, 0.9495, 0.8841, 0.9746, 0.8875, 0.9631, 0.8949, 0.966, 0.8953, 0.9783, 0.8966, 0.9338, 0.8916, 0.9425, 0.8909, 0.941, 0.8949, 0.9325, 0.6145, 0.675, 0.613, 0.6862, 0.612, 0.684, 0.6134, 0.6715, 0.6106, 0.8736, 0.621, 0.8809, 0.6201, 0.8838, 0.6102, 0.8768, 0.6179, 0.6587, 0.6145, 0.675, 0.6134, 0.6715, 0.6167, 0.6543, 0.6015, 0.8542, 0.6058, 0.863, 0.6058, 0.8659, 0.6014, 0.8566, 0.6023, 0.8528, 0.6067, 0.8613, 0.6058, 0.863, 0.6015, 0.8542, 0.6199, 0.6612, 0.6162, 0.6768, 0.6145, 0.675, 0.6179, 0.6587, 0.6141, 0.6874, 0.6087, 0.6944, 0.6075, 0.693, 0.613, 0.6862, 0.6299, 0.6501, 0.6199, 0.6612, 0.6179, 0.6587, 0.6285, 0.6482, 0.6014, 0.8566, 0.6058, 0.8659, 0.6059, 0.869, 0.6011, 0.8598, 0.5922, 0.8511, 0.6014, 0.8566, 0.6011, 0.8598, 0.5908, 0.8548, 0.612, 0.684, 0.6062, 0.6909, 0.6051, 0.688, 0.6113, 0.6809, 0.6058, 0.8659, 0.6102, 0.8768, 0.6098, 0.8796, 0.6059, 0.869, 0.6285, 0.6482, 0.6179, 0.6587, 0.6167, 0.6543, 0.6272, 0.6455, 0.6058, 0.863, 0.6106, 0.8736, 0.6102, 0.8768, 0.6058, 0.8659, 0.613, 0.6862, 0.6075, 0.693, 0.6062, 0.6909, 0.612, 0.684, 0.5933, 0.8481, 0.6015, 0.8542, 0.6014, 0.8566, 0.5922, 0.8511, 0.6011, 0.8598, 0.6059, 0.869, 0.6068, 0.8797, 0.5972, 0.8711, 0.5908, 0.8548, 0.6011, 0.8598, 0.5972, 0.8711, 0.5839, 0.8655, 0.6113, 0.6809, 0.6051, 0.688, 0.6044, 0.6806, 0.6081, 0.6676, 0.6059, 0.869, 0.6098, 0.8796, 0.6106, 0.888, 0.6068, 0.8797, 0.6167, 0.6543, 0.6134, 0.6715, 0.6126, 0.6666, 0.6169, 0.6504, 0.6102, 0.8768, 0.6201, 0.8838, 0.6188, 0.8864, 0.6098, 0.8796, 0.6134, 0.6715, 0.612, 0.684, 0.6113, 0.6809, 0.6126, 0.6666, 0.6272, 0.6455, 0.6167, 0.6543, 0.6169, 0.6504, 0.6266, 0.6428, 0.9484, 0.8522, 0.94, 0.8467, 0.9402, 0.8457, 0.9488, 0.8509, 0.935, 0.8379, 0.93, 0.8277, 0.9303, 0.8264, 0.9351, 0.8368, 0.6947, 0.7157, 0.6999, 0.708, 0.7006, 0.7088, 0.6952, 0.7167, 0.94, 0.8467, 0.935, 0.8379, 0.9351, 0.8368, 0.9402, 0.8457, 0.6734, 0.7487, 0.6847, 0.7406, 0.6853, 0.7411, 0.6739, 0.7493, 0.9345, 0.8382, 0.9295, 0.828, 0.93, 0.8277, 0.935, 0.8379, 0.6942, 0.7155, 0.6995, 0.7076, 0.6999, 0.708, 0.6947, 0.7157, 0.6847, 0.7406, 0.6904, 0.727, 0.6911, 0.7273, 0.6853, 0.7411, 0.6952, 0.7167, 0.7006, 0.7088, 0.7017, 0.7104, 0.6957, 0.7187, 0.9402, 0.8457, 0.9351, 0.8368, 0.935, 0.8347, 0.9401, 0.8439, 0.6857, 0.7427, 0.6915, 0.7287, 0.6916, 0.7315, 0.6859, 0.7456, 0.6743, 0.7505, 0.6857, 0.7427, 0.6859, 0.7456, 0.6749, 0.7526, 0.6911, 0.7273, 0.6947, 0.7157, 0.6952, 0.7167, 0.6915, 0.7287, 0.93, 0.8277, 0.921, 0.819, 0.9216, 0.8178, 0.9303, 0.8264, 0.6739, 0.7493, 0.6853, 0.7411, 0.6857, 0.7427, 0.6743, 0.7505, 0.6853, 0.7411, 0.6911, 0.7273, 0.6915, 0.7287, 0.6857, 0.7427, 0.6859, 0.7456, 0.6916, 0.7315, 0.6915, 0.7354, 0.6855, 0.7488, 0.6749, 0.7526, 0.6859, 0.7456, 0.6855, 0.7488, 0.6753, 0.7554, 0.9305, 0.8243, 0.9227, 0.8157, 0.9248, 0.8129, 0.931, 0.8219, 0.6916, 0.7315, 0.6957, 0.7187, 0.696, 0.7224, 0.6915, 0.7354, 0.9351, 0.8368, 0.9303, 0.8264, 0.9305, 0.8243, 0.935, 0.8347, 0.9488, 0.8509, 0.9402, 0.8457, 0.9401, 0.8439, 0.9493, 0.8488, 0.6915, 0.7287, 0.6952, 0.7167, 0.6957, 0.7187, 0.6916, 0.7315, 0.9303, 0.8264, 0.9216, 0.8178, 0.9227, 0.8157, 0.9305, 0.8243, 0.6915, 0.7354, 0.696, 0.7224, 0.6964, 0.7263, 0.6927, 0.7387, 0.9502, 0.8459, 0.9402, 0.8411, 0.9423, 0.8388, 0.9524, 0.8441, 0.9349, 0.8321, 0.931, 0.8219, 0.9313, 0.8196, 0.9357, 0.8293, 0.696, 0.7224, 0.703, 0.7126, 0.703, 0.7148, 0.6964, 0.7263, 0.9401, 0.8439, 0.935, 0.8347, 0.9349, 0.8321, 0.9402, 0.8411, 0.6957, 0.7187, 0.7017, 0.7104, 0.703, 0.7126, 0.696, 0.7224, 0.935, 0.8347, 0.9305, 0.8243, 0.931, 0.8219, 0.9349, 0.8321, 0.9493, 0.8488, 0.9401, 0.8439, 0.9402, 0.8411, 0.9502, 0.8459, 0.8949, 0.9325, 0.8909, 0.941, 0.8884, 0.9402, 0.8905, 0.933, 0.8862, 0.9476, 0.8794, 0.9552, 0.881, 0.9505, 0.8856, 0.9445, 0.9053, 0.9109, 0.9137, 0.9213, 0.9152, 0.9251, 0.906, 0.9162, 0.8909, 0.941, 0.8862, 0.9476, 0.8856, 0.9445, 0.8884, 0.9402, 0.9068, 0.9084, 0.9154, 0.9188, 0.9137, 0.9213, 0.9053, 0.9109, 0.8948, 0.8856, 0.9009, 0.8964, 0.8999, 0.8989, 0.8936, 0.8879, 0.8916, 0.9425, 0.8864, 0.9495, 0.8862, 0.9476, 0.8909, 0.941, 0.88, 0.9574, 0.87, 0.9676, 0.8681, 0.9647, 0.8794, 0.9552, 0.8884, 0.9402, 0.8856, 0.9445, 0.8842, 0.9431, 0.8883, 0.9387, 0.8875, 0.8908, 0.8984, 0.904, 0.8961, 0.9066, 0.8875, 0.8951, 0.8836, 0.8771, 0.8875, 0.8908, 0.8875, 0.8951, 0.8837, 0.88, 0.881, 0.9505, 0.8702, 0.96, 0.8654, 0.9611, 0.8783, 0.9503, 0.8999, 0.8989, 0.9053, 0.9109, 0.906, 0.9162, 0.8984, 0.904, 0.8794, 0.9552, 0.8681, 0.9647, 0.8702, 0.96, 0.881, 0.9505, 0.8867, 0.8778, 0.8936, 0.8879, 0.8875, 0.8908, 0.8836, 0.8771, 0.8936, 0.8879, 0.8999, 0.8989, 0.8984, 0.904, 0.8875, 0.8908, 0.8837, 0.88, 0.8875, 0.8951, 0.8837, 0.8996, 0.8812, 0.8849, 0.8783, 0.9503, 0.8654, 0.9611, 0.8607, 0.9643, 0.8723, 0.9541, 0.8961, 0.9066, 0.9027, 0.916, 0.8987, 0.9136, 0.892, 0.9078, 0.8906, 0.9309, 0.8883, 0.9387, 0.8869, 0.9367, 0.8886, 0.9277, 0.906, 0.9162, 0.9152, 0.9251, 0.9128, 0.9246, 0.9027, 0.916, 0.8856, 0.9445, 0.881, 0.9505, 0.8783, 0.9503, 0.8842, 0.9431, 0.8905, 0.933, 0.8884, 0.9402, 0.8883, 0.9387, 0.8906, 0.9309, 0.8984, 0.904, 0.906, 0.9162, 0.9027, 0.916, 0.8961, 0.9066, 0.892, 0.9078, 0.8987, 0.9136, 0.8962, 0.9131, 0.8892, 0.9082, 0.8886, 0.9277, 0.8869, 0.9367, 0.8847, 0.9355, 0.8859, 0.9259, 0.8811, 0.9422, 0.8723, 0.9541, 0.8675, 0.9561, 0.8774, 0.9426, 0.8987, 0.9136, 0.9085, 0.9218, 0.9038, 0.9207, 0.8962, 0.9131, 0.8875, 0.8951, 0.8961, 0.9066, 0.892, 0.9078, 0.8837, 0.8996, 0.8883, 0.9387, 0.8842, 0.9431, 0.8811, 0.9422, 0.8869, 0.9367, 0.9027, 0.916, 0.9128, 0.9246, 0.9085, 0.9218, 0.8987, 0.9136, 0.8842, 0.9431, 0.8783, 0.9503, 0.8723, 0.9541, 0.8811, 0.9422, 0.8774, 0.9426, 0.8675, 0.9561, 0.8668, 0.956, 0.875, 0.9436, 0.8962, 0.9131, 0.9038, 0.9207, 0.8977, 0.9239, 0.8928, 0.9133, 0.8847, 0.9355, 0.8774, 0.9426, 0.875, 0.9436, 0.8818, 0.9369, 0.8804, 0.9023, 0.8892, 0.9082, 0.8869, 0.9078, 0.8794, 0.9024, 0.8723, 0.9541, 0.8607, 0.9643, 0.8576, 0.9659, 0.8675, 0.9561, 0.8812, 0.8849, 0.8837, 0.8996, 0.8804, 0.9023, 0.8783, 0.8881, 0.8837, 0.8996, 0.892, 0.9078, 0.8892, 0.9082, 0.8804, 0.9023, 0.8869, 0.9367, 0.8811, 0.9422, 0.8774, 0.9426, 0.8847, 0.9355, 0.8794, 0.9024, 0.8869, 0.9078, 0.8835, 0.9066, 0.8749, 0.9007, 0.8779, 0.8886, 0.8794, 0.9024, 0.8749, 0.9007, 0.8732, 0.8874, 0.8668, 0.956, 0.8571, 0.9658, 0.8548, 0.9645, 0.8604, 0.9562, 0.8869, 0.9078, 0.8928, 0.9133, 0.8893, 0.913, 0.8835, 0.9066, 0.8859, 0.9259, 0.8847, 0.9355, 0.8818, 0.9369, 0.8816, 0.9274, 0.8892, 0.9082, 0.8962, 0.9131, 0.8928, 0.9133, 0.8869, 0.9078, 0.8675, 0.9561, 0.8576, 0.9659, 0.8571, 0.9658, 0.8668, 0.956, 0.8783, 0.8881, 0.8804, 0.9023, 0.8794, 0.9024, 0.8779, 0.8886, 0.8749, 0.9007, 0.8835, 0.9066, 0.8643, 0.9001, 0.8567, 0.8952, 0.8732, 0.8874, 0.8749, 0.9007, 0.8567, 0.8952, 0.8515, 0.8839, 0.8604, 0.9562, 0.8548, 0.9645, 0.8444, 0.9655, 0.8444, 0.9587, 0.8835, 0.9066, 0.8893, 0.913, 0.8708, 0.9091, 0.8643, 0.9001, 0.8818, 0.9369, 0.875, 0.9436, 0.8706, 0.9455, 0.8787, 0.9387, 0.8928, 0.9133, 0.8977, 0.9239, 0.8929, 0.9251, 0.8893, 0.913, 0.875, 0.9436, 0.8668, 0.956, 0.8604, 0.9562, 0.8706, 0.9455, 0.8816, 0.9274, 0.8818, 0.9369, 0.8787, 0.9387, 0.8783, 0.9288, 0.8953, 0.9783, 0.8949, 0.966, 0.91, 0.963, 0.9125, 0.9758, 0.9092, 0.8399, 0.9184, 0.8457, 0.9101, 0.8446, 0.9007, 0.8401, 0.9321, 0.9081, 0.9305, 0.8961, 0.947, 0.8962, 0.9463, 0.9072, 0.6683, 0.7199, 0.6596, 0.7313, 0.6497, 0.7325, 0.6577, 0.7231, 0.9184, 0.8457, 0.9256, 0.8525, 0.9175, 0.8523, 0.9101, 0.8446, 0.6253, 0.6992, 0.6308, 0.6908, 0.6458, 0.687, 0.637, 0.6966, 0.913, 0.88, 0.9077, 0.8708, 0.9226, 0.8734, 0.9275, 0.884, 0.9256, 0.8525, 0.9285, 0.8633, 0.9183, 0.864, 0.9175, 0.8523, 0.6783, 0.7107, 0.6683, 0.7199, 0.6577, 0.7231, 0.6681, 0.7138, 0.6404, 0.8694, 0.6317, 0.8604, 0.6445, 0.8612, 0.6553, 0.8666, 0.8949, 0.966, 0.901, 0.9574, 0.9176, 0.9508, 0.91, 0.963, 0.6162, 0.8462, 0.6165, 0.8345, 0.6318, 0.8346, 0.6293, 0.8466, 0.9045, 0.8795, 0.8983, 0.8698, 0.9077, 0.8708, 0.913, 0.88, 0.6141, 0.8557, 0.609, 0.8491, 0.6162, 0.8462, 0.6219, 0.8544, 0.6903, 0.7025, 0.6863, 0.7112, 0.6783, 0.7107, 0.682, 0.7008, 0.6863, 0.7112, 0.6797, 0.7202, 0.6683, 0.7199, 0.6783, 0.7107, 0.9116, 0.8261, 0.9187, 0.8365, 0.9092, 0.8399, 0.9025, 0.8297, 0.6221, 0.6919, 0.6286, 0.6818, 0.6409, 0.6837, 0.6308, 0.6908, 0.9329, 0.8521, 0.939, 0.8615, 0.9285, 0.8633, 0.9256, 0.8525, 0.9264, 0.8448, 0.9329, 0.8521, 0.9256, 0.8525, 0.9184, 0.8457, 0.609, 0.8491, 0.6051, 0.8385, 0.6165, 0.8345, 0.6162, 0.8462, 0.9249, 0.9131, 0.9196, 0.9006, 0.9305, 0.8961, 0.9321, 0.9081, 0.6797, 0.7202, 0.671, 0.7316, 0.6596, 0.7313, 0.6683, 0.7199, 0.9196, 0.9006, 0.912, 0.889, 0.9224, 0.8859, 0.9305, 0.8961, 0.6927, 0.7387, 0.6964, 0.7263, 0.697, 0.7273, 0.6939, 0.7391, 0.9524, 0.8441, 0.9423, 0.8388, 0.9431, 0.8388, 0.9534, 0.844, 0.9357, 0.8293, 0.9313, 0.8196, 0.9319, 0.8188, 0.9365, 0.8293, 0.6964, 0.7263, 0.703, 0.7148, 0.7033, 0.7156, 0.697, 0.7273, 0.931, 0.8219, 0.9248, 0.8129, 0.9249, 0.8087, 0.9313, 0.8196, 0.6753, 0.7554, 0.6855, 0.7488, 0.6879, 0.7509, 0.6778, 0.7571, 0.6855, 0.7488, 0.6915, 0.7354, 0.6927, 0.7387, 0.6879, 0.7509, 0.9402, 0.8411, 0.9349, 0.8321, 0.9357, 0.8293, 0.9423, 0.8388, 0.6939, 0.7391, 0.697, 0.7273, 0.6985, 0.7296, 0.6963, 0.7409, 0.9534, 0.844, 0.9431, 0.8388, 0.9451, 0.8372, 0.9559, 0.8423, 0.9365, 0.8293, 0.9319, 0.8188, 0.9331, 0.8159, 0.9383, 0.8274, 0.697, 0.7273, 0.7033, 0.7156, 0.7043, 0.7185, 0.6985, 0.7296, 0.9313, 0.8196, 0.9249, 0.8087, 0.9251, 0.8075, 0.9319, 0.8188, 0.6778, 0.7571, 0.6879, 0.7509, 0.6891, 0.7512, 0.6789, 0.7573, 0.6879, 0.7509, 0.6927, 0.7387, 0.6939, 0.7391, 0.6891, 0.7512, 0.9423, 0.8388, 0.9357, 0.8293, 0.9365, 0.8293, 0.9431, 0.8388, 0.6563, 0.6792, 0.6626, 0.6699, 0.6683, 0.6757, 0.6621, 0.6842, 0.6497, 0.7325, 0.6495, 0.7437, 0.6444, 0.741, 0.6443, 0.7298, 0.6626, 0.6699, 0.6603, 0.6592, 0.6662, 0.6647, 0.6683, 0.6757, 0.6445, 0.8612, 0.6355, 0.8569, 0.6424, 0.8511, 0.6537, 0.8594, 0.9125, 0.9758, 0.91, 0.963, 0.92, 0.9572, 0.9225, 0.9705, 0.9007, 0.8401, 0.9101, 0.8446, 0.9048, 0.8472, 0.8944, 0.8409, 0.9463, 0.9072, 0.947, 0.8962, 0.9558, 0.9001, 0.9547, 0.9107, 0.6577, 0.7231, 0.6497, 0.7325, 0.6443, 0.7298, 0.6516, 0.7209, 0.9101, 0.8446, 0.9175, 0.8523, 0.9125, 0.8553, 0.9048, 0.8472, 0.637, 0.6966, 0.6458, 0.687, 0.6546, 0.6883, 0.6447, 0.6938, 0.9275, 0.884, 0.9226, 0.8734, 0.9326, 0.8725, 0.9379, 0.8831, 0.9175, 0.8523, 0.9183, 0.864, 0.9127, 0.8671, 0.9125, 0.8553, 0.6317, 0.8604, 0.6219, 0.8544, 0.6355, 0.8569, 0.6445, 0.8612, 0.648, 0.671, 0.6473, 0.659, 0.6603, 0.6592, 0.6626, 0.6699, 0.6596, 0.7313, 0.6581, 0.7431, 0.6495, 0.7437, 0.6497, 0.7325, 0.6409, 0.6837, 0.648, 0.671, 0.6626, 0.6699, 0.6563, 0.6792, 0.6219, 0.8544, 0.6162, 0.8462, 0.6293, 0.8466, 0.6355, 0.8569, 0.682, 0.7008, 0.6783, 0.7107, 0.6681, 0.7138, 0.6738, 0.7021, 0.9305, 0.8961, 0.9224, 0.8859, 0.938, 0.8887, 0.947, 0.8962, 0.9112, 0.9498, 0.9167, 0.9369, 0.9327, 0.9314, 0.9283, 0.9429, 0.6308, 0.6908, 0.6409, 0.6837, 0.6563, 0.6792, 0.6458, 0.687, 0.9025, 0.8297, 0.9092, 0.8399, 0.9007, 0.8401, 0.8919, 0.8321, 0.901, 0.9574, 0.9112, 0.9498, 0.9283, 0.9429, 0.9176, 0.9508, 0.9224, 0.8859, 0.913, 0.88, 0.9275, 0.884, 0.938, 0.8887, 0.661, 0.7144, 0.6516, 0.7209, 0.6435, 0.7205, 0.653, 0.7154, 0.6637, 0.869, 0.6537, 0.8594, 0.6648, 0.8599, 0.6717, 0.871, 0.92, 0.9572, 0.9286, 0.9481, 0.9365, 0.9475, 0.9298, 0.9569, 0.6357, 0.8405, 0.6386, 0.8285, 0.6477, 0.8285, 0.6447, 0.8408, 0.9487, 0.8905, 0.9379, 0.8831, 0.9474, 0.8846, 0.9572, 0.8925, 0.9286, 0.9481, 0.9377, 0.9428, 0.9446, 0.9421, 0.9365, 0.9475, 0.8857, 0.8312, 0.8944, 0.8409, 0.8843, 0.84, 0.8777, 0.8292, 0.6546, 0.6883, 0.6621, 0.6842, 0.6693, 0.685, 0.6606, 0.6886, 0.9377, 0.9428, 0.9436, 0.9332, 0.9536, 0.9349, 0.9446, 0.9421, 0.9558, 0.9001, 0.9487, 0.8905, 0.9572, 0.8925, 0.9633, 0.9005, 0.6687, 0.7043, 0.661, 0.7144, 0.653, 0.7154, 0.6594, 0.706, 0.6424, 0.8511, 0.6357, 0.8405, 0.6447, 0.8408, 0.652, 0.8522, 0.6355, 0.8569, 0.6293, 0.8466, 0.6357, 0.8405, 0.6424, 0.8511, 0.6738, 0.7021, 0.6681, 0.7138, 0.661, 0.7144, 0.6687, 0.7043, 0.947, 0.8962, 0.938, 0.8887, 0.9487, 0.8905, 0.9558, 0.9001, 0.9283, 0.9429, 0.9327, 0.9314, 0.9436, 0.9332, 0.9377, 0.9428, 0.6458, 0.687, 0.6563, 0.6792, 0.6621, 0.6842, 0.6546, 0.6883, 0.8919, 0.8321, 0.9007, 0.8401, 0.8944, 0.8409, 0.8857, 0.8312, 0.9176, 0.9508, 0.9283, 0.9429, 0.9377, 0.9428, 0.9286, 0.9481, 0.938, 0.8887, 0.9275, 0.884, 0.9379, 0.8831, 0.9487, 0.8905, 0.6293, 0.8466, 0.6318, 0.8346, 0.6386, 0.8285, 0.6357, 0.8405, 0.91, 0.963, 0.9176, 0.9508, 0.9286, 0.9481, 0.92, 0.9572, 0.6553, 0.8666, 0.6445, 0.8612, 0.6537, 0.8594, 0.6637, 0.869, 0.6681, 0.7138, 0.6577, 0.7231, 0.6516, 0.7209, 0.661, 0.7144, 0.6693, 0.685, 0.6768, 0.6764, 0.6936, 0.6708, 0.6876, 0.6802, 0.6364, 0.7284, 0.6365, 0.7393, 0.6248, 0.7398, 0.6261, 0.7293, 0.6768, 0.6764, 0.6746, 0.6649, 0.6923, 0.6599, 0.6936, 0.6708, 0.6648, 0.8599, 0.652, 0.8522, 0.6729, 0.8583, 0.6817, 0.8632, 0.9322, 0.9696, 0.9298, 0.9569, 0.9404, 0.9634, 0.9421, 0.9767, 0.8843, 0.84, 0.8961, 0.8473, 0.8823, 0.8451, 0.8719, 0.839, 0.9624, 0.9108, 0.9633, 0.9005, 0.9699, 0.8949, 0.9701, 0.9045, 0.6435, 0.7205, 0.6364, 0.7284, 0.6261, 0.7293, 0.6332, 0.7225, 0.8961, 0.8473, 0.9043, 0.8569, 0.8914, 0.855, 0.8823, 0.8451, 0.654, 0.6955, 0.6606, 0.6886, 0.6766, 0.6869, 0.6692, 0.6964, 0.9474, 0.8846, 0.9404, 0.8743, 0.9493, 0.8795, 0.9581, 0.8847, 0.9043, 0.8569, 0.9041, 0.869, 0.8921, 0.8677, 0.8914, 0.855, 0.9125, 0.8553, 0.9127, 0.8671, 0.9041, 0.869, 0.9043, 0.8569, 0.9379, 0.8831, 0.9326, 0.8725, 0.9404, 0.8743, 0.9474, 0.8846, 0.6447, 0.6938, 0.6546, 0.6883, 0.6606, 0.6886, 0.654, 0.6955, 0.9048, 0.8472, 0.9125, 0.8553, 0.9043, 0.8569, 0.8961, 0.8473, 0.6516, 0.7209, 0.6443, 0.7298, 0.6364, 0.7284, 0.6435, 0.7205, 0.9547, 0.9107, 0.9558, 0.9001, 0.9633, 0.9005, 0.9624, 0.9108, 0.8944, 0.8409, 0.9048, 0.8472, 0.8961, 0.8473, 0.8843, 0.84, 0.9225, 0.9705, 0.92, 0.9572, 0.9298, 0.9569, 0.9322, 0.9696, 0.6537, 0.8594, 0.6424, 0.8511, 0.652, 0.8522, 0.6648, 0.8599, 0.6683, 0.6757, 0.6662, 0.6647, 0.6746, 0.6649, 0.6768, 0.6764, 0.6443, 0.7298, 0.6444, 0.741, 0.6365, 0.7393, 0.6364, 0.7284, 0.6621, 0.6842, 0.6683, 0.6757, 0.6768, 0.6764, 0.6693, 0.685, 0.6418, 0.7163, 0.6332, 0.7225, 0.6289, 0.721, 0.6367, 0.7157, 0.6882, 0.8703, 0.6817, 0.8632, 0.6863, 0.8627, 0.6946, 0.8691, 0.9404, 0.9634, 0.9467, 0.9515, 0.9534, 0.9518, 0.9474, 0.9646, 0.6646, 0.8479, 0.6662, 0.8349, 0.6721, 0.8335, 0.6719, 0.8462, 0.9646, 0.8888, 0.9581, 0.8847, 0.9619, 0.8837, 0.9683, 0.8873, 0.9467, 0.9515, 0.9559, 0.9407, 0.9635, 0.9406, 0.9534, 0.9518, 0.8659, 0.8294, 0.8719, 0.839, 0.8667, 0.8398, 0.8607, 0.8294, 0.6766, 0.6869, 0.6876, 0.6802, 0.6938, 0.6811, 0.6838, 0.6882, 0.9559, 0.9407, 0.9654, 0.9295, 0.9722, 0.929, 0.9635, 0.9406, 0.9699, 0.8949, 0.9646, 0.8888, 0.9683, 0.8873, 0.974, 0.8931, 0.6471, 0.7055, 0.6418, 0.7163, 0.6367, 0.7157, 0.6418, 0.7059, 0.6729, 0.8583, 0.6646, 0.8479, 0.6719, 0.8462, 0.6789, 0.8567, 0.652, 0.8522, 0.6447, 0.8408, 0.6646, 0.8479, 0.6729, 0.8583, 0.6594, 0.706, 0.653, 0.7154, 0.6418, 0.7163, 0.6471, 0.7055, 0.9633, 0.9005, 0.9572, 0.8925, 0.9646, 0.8888, 0.9699, 0.8949, 0.9446, 0.9421, 0.9536, 0.9349, 0.9654, 0.9295, 0.9559, 0.9407, 0.6606, 0.6886, 0.6693, 0.685, 0.6876, 0.6802, 0.6766, 0.6869, 0.8777, 0.8292, 0.8843, 0.84, 0.8719, 0.839, 0.8659, 0.8294, 0.9365, 0.9475, 0.9446, 0.9421, 0.9559, 0.9407, 0.9467, 0.9515, 0.9572, 0.8925, 0.9474, 0.8846, 0.9581, 0.8847, 0.9646, 0.8888, 0.6447, 0.8408, 0.6477, 0.8285, 0.6662, 0.8349, 0.6646, 0.8479, 0.9298, 0.9569, 0.9365, 0.9475, 0.9467, 0.9515, 0.9404, 0.9634, 0.6717, 0.871, 0.6648, 0.8599, 0.6817, 0.8632, 0.6882, 0.8703, 0.653, 0.7154, 0.6435, 0.7205, 0.6332, 0.7225, 0.6418, 0.7163, 0.6789, 0.8567, 0.6719, 0.8462, 0.6769, 0.8412, 0.6813, 0.8509, 0.6938, 0.6811, 0.6989, 0.6716, 0.7031, 0.6767, 0.6964, 0.6871, 0.6215, 0.7276, 0.6197, 0.7383, 0.6135, 0.7412, 0.6141, 0.7294, 0.6989, 0.6716, 0.6985, 0.6611, 0.7042, 0.6651, 0.7031, 0.6767, 0.6863, 0.8627, 0.6789, 0.8567, 0.6813, 0.8509, 0.6903, 0.8578, 0.9482, 0.9783, 0.9474, 0.9646, 0.9545, 0.9616, 0.9544, 0.9737, 0.8667, 0.8398, 0.8766, 0.847, 0.8694, 0.8489, 0.8598, 0.8439, 0.9751, 0.9025, 0.974, 0.8931, 0.9798, 0.8948, 0.9802, 0.9056, 0.6289, 0.721, 0.6215, 0.7276, 0.6141, 0.7294, 0.6218, 0.7196, 0.8766, 0.847, 0.8854, 0.8565, 0.8777, 0.8552, 0.8694, 0.8489, 0.6745, 0.6962, 0.6838, 0.6882, 0.688, 0.6939, 0.6794, 0.6997, 0.9619, 0.8837, 0.9549, 0.8778, 0.9582, 0.8723, 0.9654, 0.8795, 0.8914, 0.855, 0.8921, 0.8677, 0.887, 0.869, 0.8854, 0.8565, 0.9581, 0.8847, 0.9493, 0.8795, 0.9549, 0.8778, 0.9619, 0.8837, 0.6692, 0.6964, 0.6766, 0.6869, 0.6838, 0.6882, 0.6745, 0.6962, 0.8823, 0.8451, 0.8914, 0.855, 0.8854, 0.8565, 0.8766, 0.847, 0.6332, 0.7225, 0.6261, 0.7293, 0.6215, 0.7276, 0.6289, 0.721, 0.9701, 0.9045, 0.9699, 0.8949, 0.974, 0.8931, 0.9751, 0.9025, 0.8719, 0.839, 0.8823, 0.8451, 0.8766, 0.847, 0.8667, 0.8398, 0.9421, 0.9767, 0.9404, 0.9634, 0.9474, 0.9646, 0.9482, 0.9783, 0.6817, 0.8632, 0.6729, 0.8583, 0.6789, 0.8567, 0.6863, 0.8627, 0.6936, 0.6708, 0.6923, 0.6599, 0.6985, 0.6611, 0.6989, 0.6716, 0.6261, 0.7293, 0.6248, 0.7398, 0.6197, 0.7383, 0.6215, 0.7276, 0.6876, 0.6802, 0.6936, 0.6708, 0.6989, 0.6716, 0.6938, 0.6811, 0.8777, 0.8552, 0.88, 0.8661, 0.8641, 0.8671, 0.8629, 0.8551, 0.6308, 0.7127, 0.6218, 0.7196, 0.6063, 0.724, 0.616, 0.7178, 0.6998, 0.8652, 0.6903, 0.8578, 0.704, 0.8587, 0.7126, 0.8658, 0.9545, 0.9616, 0.9611, 0.9531, 0.9755, 0.9509, 0.9689, 0.9631, 0.6769, 0.8412, 0.6789, 0.8302, 0.693, 0.8292, 0.6896, 0.841, 0.9739, 0.8855, 0.9654, 0.8795, 0.9776, 0.8816, 0.9863, 0.8862, 0.9611, 0.9531, 0.9705, 0.9462, 0.9864, 0.9422, 0.9755, 0.9509, 0.8546, 0.8335, 0.8598, 0.8439, 0.8439, 0.8421, 0.8391, 0.8317, 0.688, 0.6939, 0.6964, 0.6871, 0.7095, 0.6877, 0.6999, 0.6928, 0.9705, 0.9462, 0.9775, 0.9349, 0.9941, 0.9303, 0.9864, 0.9422, 0.9798, 0.8948, 0.9739, 0.8855, 0.9863, 0.8862, 0.9924, 0.8936, 0.6348, 0.7021, 0.6308, 0.7127, 0.616, 0.7178, 0.6188, 0.7058, 0.6418, 0.7059, 0.6367, 0.7157, 0.6308, 0.7127, 0.6348, 0.7021, 0.974, 0.8931, 0.9683, 0.8873, 0.9739, 0.8855, 0.9798, 0.8948, 0.9635, 0.9406, 0.9722, 0.929, 0.9775, 0.9349, 0.9705, 0.9462, 0.6838, 0.6882, 0.6938, 0.6811, 0.6964, 0.6871, 0.688, 0.6939, 0.8607, 0.8294, 0.8667, 0.8398, 0.8598, 0.8439, 0.8546, 0.8335, 0.9534, 0.9518, 0.9635, 0.9406, 0.9705, 0.9462, 0.9611, 0.9531, 0.9683, 0.8873, 0.9619, 0.8837, 0.9654, 0.8795, 0.9739, 0.8855, 0.6719, 0.8462, 0.6721, 0.8335, 0.6789, 0.8302, 0.6769, 0.8412, 0.9474, 0.9646, 0.9534, 0.9518, 0.9611, 0.9531, 0.9545, 0.9616, 0.6946, 0.8691, 0.6863, 0.8627, 0.6903, 0.8578, 0.6998, 0.8652, 0.6367, 0.7157, 0.6289, 0.721, 0.6218, 0.7196, 0.6308, 0.7127, 0.8854, 0.8565, 0.887, 0.869, 0.88, 0.8661, 0.8777, 0.8552, 0.7981, 0.9505, 0.7918, 0.9603, 0.7726, 0.9562, 0.7782, 0.9466, 0.8083, 0.7071, 0.8176, 0.7156, 0.7933, 0.7241, 0.7849, 0.7162, 0.8002, 0.8798, 0.7952, 0.8895, 0.7708, 0.8914, 0.7753, 0.88, 0.771, 0.9698, 0.7664, 0.9797, 0.7478, 0.9748, 0.7522, 0.964, 0.7952, 0.8895, 0.7997, 0.8998, 0.7761, 0.9018, 0.7708, 0.8914, 0.7964, 0.7045, 0.8083, 0.7071, 0.7849, 0.7162, 0.7743, 0.7138, 0.7149, 0.8635, 0.7134, 0.8513, 0.7336, 0.854, 0.7354, 0.866, 0.9465, 0.7318, 0.957, 0.7373, 0.936, 0.7398, 0.925, 0.7335, 0.6021, 0.994, 0.5996, 0.9831, 0.6166, 0.9739, 0.619, 0.9854, 0.7811, 0.9647, 0.771, 0.9698, 0.7522, 0.964, 0.7624, 0.96, 0.957, 0.7373, 0.967, 0.7442, 0.9462, 0.7463, 0.936, 0.7398, 0.8175, 0.8683, 0.8092, 0.8745, 0.7854, 0.8731, 0.7956, 0.8668, 0.9654, 0.8795, 0.9582, 0.8723, 0.9709, 0.8733, 0.9776, 0.8816, 0.6794, 0.6997, 0.688, 0.6939, 0.6999, 0.6928, 0.6917, 0.7, 0.8694, 0.8489, 0.8777, 0.8552, 0.8629, 0.8551, 0.8544, 0.8468, 0.6218, 0.7196, 0.6141, 0.7294, 0.5986, 0.7313, 0.6063, 0.724, 0.9802, 0.9056, 0.9798, 0.8948, 0.9924, 0.8936, 0.9916, 0.903, 0.8598, 0.8439, 0.8694, 0.8489, 0.8544, 0.8468, 0.8439, 0.8421, 0.9544, 0.9737, 0.9545, 0.9616, 0.9689, 0.9631, 0.9701, 0.9762, 0.6903, 0.8578, 0.6813, 0.8509, 0.6943, 0.8523, 0.704, 0.8587, 0.7031, 0.6767, 0.7042, 0.6651, 0.7154, 0.6695, 0.7161, 0.6797, 0.6141, 0.7294, 0.6135, 0.7412, 0.5986, 0.7423, 0.5986, 0.7313, 0.6964, 0.6871, 0.7031, 0.6767, 0.7161, 0.6797, 0.7095, 0.6877, 0.6813, 0.8509, 0.6769, 0.8412, 0.6896, 0.841, 0.6943, 0.8523, 0.5959, 0.9672, 0.5865, 0.9625, 0.6087, 0.9537, 0.6206, 0.9586, 0.9462, 0.7463, 0.9491, 0.7581, 0.9203, 0.7564, 0.9183, 0.7448, 0.7726, 0.9562, 0.7624, 0.96, 0.7344, 0.9564, 0.7471, 0.9527, 0.7632, 0.7121, 0.7743, 0.7138, 0.751, 0.7237, 0.7399, 0.724, 0.7336, 0.854, 0.7409, 0.8445, 0.7677, 0.8431, 0.7606, 0.852, 0.7933, 0.7241, 0.7927, 0.7361, 0.7667, 0.7475, 0.7687, 0.7358, 0.6064, 0.9681, 0.5959, 0.9672, 0.6206, 0.9586, 0.6337, 0.9599, 0.7409, 0.8445, 0.752, 0.8391, 0.7773, 0.8389, 0.7677, 0.8431, 0.9205, 0.7226, 0.925, 0.7335, 0.8991, 0.735, 0.8944, 0.7246, 0.7854, 0.8731, 0.7753, 0.88, 0.7456, 0.8804, 0.7554, 0.8717, 0.752, 0.8391, 0.7607, 0.8299, 0.7857, 0.8321, 0.7773, 0.8389, 0.6166, 0.9739, 0.6064, 0.9681, 0.6337, 0.9599, 0.644, 0.9673, 0.5996, 0.9831, 0.5906, 0.9775, 0.6064, 0.9681, 0.6166, 0.9739, 0.7313, 0.8357, 0.7401, 0.8285, 0.7607, 0.8299, 0.752, 0.8391, 0.8092, 0.8745, 0.8002, 0.8798, 0.7753, 0.88, 0.7854, 0.8731, 0.9412, 0.7212, 0.9465, 0.7318, 0.925, 0.7335, 0.9205, 0.7226, 0.7208, 0.8416, 0.7313, 0.8357, 0.752, 0.8391, 0.7409, 0.8445, 0.5906, 0.9775, 0.5794, 0.9751, 0.5959, 0.9672, 0.6064, 0.9681, 0.8176, 0.7156, 0.8176, 0.7281, 0.7927, 0.7361, 0.7933, 0.7241, 0.7134, 0.8513, 0.7208, 0.8416, 0.7409, 0.8445, 0.7336, 0.854, 0.7846, 0.7008, 0.7964, 0.7045, 0.7743, 0.7138, 0.7632, 0.7121, 0.7918, 0.9603, 0.7811, 0.9647, 0.7624, 0.96, 0.7726, 0.9562, 0.967, 0.7442, 0.9702, 0.7558, 0.9491, 0.7581, 0.9462, 0.7463, 0.5794, 0.9751, 0.5689, 0.9706, 0.5865, 0.9625, 0.5959, 0.9672, 0.644, 0.9673, 0.6337, 0.9599, 0.6711, 0.9465, 0.68, 0.9538, 0.7526, 0.942, 0.7471, 0.9527, 0.7027, 0.953, 0.7092, 0.942, 0.7614, 0.7272, 0.7687, 0.7358, 0.7422, 0.7519, 0.7351, 0.7418, 0.7456, 0.8804, 0.7428, 0.8922, 0.7134, 0.8893, 0.7156, 0.8783, 0.7228, 0.9626, 0.7203, 0.9744, 0.6808, 0.9733, 0.6822, 0.9621, 0.7428, 0.8922, 0.7495, 0.9017, 0.7202, 0.8981, 0.7134, 0.8893, 0.751, 0.7237, 0.7614, 0.7272, 0.7351, 0.7418, 0.7231, 0.7361, 0.7632, 0.8634, 0.7606, 0.852, 0.7977, 0.8549, 0.801, 0.866, 0.8991, 0.735, 0.9092, 0.7389, 0.8694, 0.7358, 0.8584, 0.7319, 0.6449, 0.9791, 0.644, 0.9673, 0.68, 0.9538, 0.68, 0.9653, 0.7344, 0.9564, 0.7228, 0.9626, 0.6822, 0.9621, 0.6918, 0.9558, 0.9092, 0.7389, 0.9183, 0.7448, 0.8792, 0.7436, 0.8694, 0.7358, 0.7956, 0.8668, 0.7854, 0.8731, 0.7554, 0.8717, 0.7674, 0.8669, 0.936, 0.7398, 0.9462, 0.7463, 0.9183, 0.7448, 0.9092, 0.7389, 0.7624, 0.96, 0.7522, 0.964, 0.7228, 0.9626, 0.7344, 0.9564, 0.619, 0.9854, 0.6166, 0.9739, 0.644, 0.9673, 0.6449, 0.9791, 0.925, 0.7335, 0.936, 0.7398, 0.9092, 0.7389, 0.8991, 0.735, 0.7354, 0.866, 0.7336, 0.854, 0.7606, 0.852, 0.7632, 0.8634, 0.7743, 0.7138, 0.7849, 0.7162, 0.7614, 0.7272, 0.751, 0.7237, 0.7708, 0.8914, 0.7761, 0.9018, 0.7495, 0.9017, 0.7428, 0.8922, 0.7522, 0.964, 0.7478, 0.9748, 0.7203, 0.9744, 0.7228, 0.9626, 0.7753, 0.88, 0.7708, 0.8914, 0.7428, 0.8922, 0.7456, 0.8804, 0.7849, 0.7162, 0.7933, 0.7241, 0.7687, 0.7358, 0.7614, 0.7272, 0.7782, 0.9466, 0.7726, 0.9562, 0.7471, 0.9527, 0.7526, 0.942, 0.473, 0.6922, 0.4848, 0.6915, 0.5272, 0.7146, 0.5154, 0.7154, 0.4848, 0.8141, 0.473, 0.8141, 0.5144, 0.7977, 0.5262, 0.7977, 0.5402, 0.8448, 0.5512, 0.8491, 0.5132, 0.874, 0.5023, 0.8697, 0.5445, 0.9095, 0.5328, 0.9104, 0.4949, 0.8854, 0.5066, 0.8846, 0.5056, 0.7561, 0.4941, 0.7541, 0.5387, 0.7357, 0.5503, 0.7377, 0.473, 0.769, 0.4805, 0.7599, 0.5219, 0.7763, 0.5144, 0.7854, 0.473, 0.7462, 0.473, 0.7345, 0.5177, 0.7162, 0.5177, 0.7279, 0.4962, 0.8172, 0.4848, 0.8141, 0.5262, 0.7977, 0.5375, 0.8007, 0.4805, 0.7599, 0.4919, 0.7569, 0.5332, 0.7733, 0.5219, 0.7763, 0.511, 0.8385, 0.5176, 0.8482, 0.4796, 0.8732, 0.473, 0.8635, 0.4848, 0.6915, 0.4965, 0.6922, 0.5389, 0.7154, 0.5272, 0.7146, 0.4919, 0.7569, 0.5036, 0.7569, 0.545, 0.7733, 0.5332, 0.7733, 0.7773, 0.8389, 0.7857, 0.8321, 0.8256, 0.8329, 0.8154, 0.8397, 0.7554, 0.8717, 0.7456, 0.8804, 0.7156, 0.8783, 0.7234, 0.8703, 0.8944, 0.7246, 0.8991, 0.735, 0.8584, 0.7319, 0.8533, 0.7212, 0.7677, 0.8431, 0.7773, 0.8389, 0.8154, 0.8397, 0.804, 0.845, 0.6337, 0.9599, 0.6206, 0.9586, 0.6595, 0.9452, 0.6711, 0.9465, 0.7687, 0.7358, 0.7667, 0.7475, 0.7395, 0.7638, 0.7422, 0.7519, 0.7606, 0.852, 0.7677, 0.8431, 0.804, 0.845, 0.7977, 0.8549, 0.7399, 0.724, 0.751, 0.7237, 0.7231, 0.7361, 0.7108, 0.737, 0.7471, 0.9527, 0.7344, 0.9564, 0.6918, 0.9558, 0.7027, 0.953, 0.9183, 0.7448, 0.9203, 0.7564, 0.8798, 0.7553, 0.8792, 0.7436, 0.6206, 0.9586, 0.6087, 0.9537, 0.6486, 0.942, 0.6595, 0.9452, 0.7674, 0.8669, 0.7554, 0.8717, 0.7234, 0.8703, 0.7343, 0.8668, 0.5848, 0.7983, 0.5699, 0.7983, 0.5736, 0.7872, 0.5848, 0.7835, 0.7069, 0.7983, 0.6958, 0.7946, 0.692, 0.7835, 0.7069, 0.7835, 0.7181, 0.7946, 0.7069, 0.7983, 0.7069, 0.7835, 0.7218, 0.7835, 0.5996, 0.7983, 0.5848, 0.7983, 0.5848, 0.7835, 0.5959, 0.7872, 0.6764, 0.7983, 0.6615, 0.7983, 0.6652, 0.7872, 0.6764, 0.7835, 0.6153, 0.7983, 0.6042, 0.7946, 0.6004, 0.7835, 0.6153, 0.7835, 0.6265, 0.7946, 0.6153, 0.7983, 0.6153, 0.7835, 0.6302, 0.7835, 0.6913, 0.7983, 0.6764, 0.7983, 0.6764, 0.7835, 0.6875, 0.7872, 0.7375, 0.7983, 0.7226, 0.7983, 0.7263, 0.7872, 0.7375, 0.7835, 0.6458, 0.7983, 0.6347, 0.7946, 0.631, 0.7835, 0.6458, 0.7835, 0.657, 0.7946, 0.6458, 0.7983, 0.6458, 0.7835, 0.6607, 0.7835, 0.7523, 0.7983, 0.7375, 0.7983, 0.7375, 0.7835, 0.7486, 0.7872, 0.5293, 0.8491, 0.5402, 0.8448, 0.5023, 0.8697, 0.4914, 0.874, 0.5328, 0.9104, 0.5219, 0.906, 0.484, 0.8811, 0.4949, 0.8854, 0.5011, 0.8377, 0.5036, 0.8262, 0.545, 0.8098, 0.5425, 0.8213, 0.5176, 0.8482, 0.5293, 0.8491, 0.4914, 0.874, 0.4796, 0.8732, 0.4756, 0.7804, 0.473, 0.769, 0.5144, 0.7854, 0.5169, 0.7969, 0.4941, 0.7541, 0.4823, 0.7535, 0.527, 0.7351, 0.5387, 0.7357, 0.5065, 0.6861, 0.5078, 0.6744, 0.5502, 0.6975, 0.5489, 0.7092, 0.5219, 0.906, 0.511, 0.9104, 0.473, 0.8854, 0.484, 0.8811, 0.4965, 0.6922, 0.5065, 0.6861, 0.5489, 0.7092, 0.5389, 0.7154, 0.4823, 0.7535, 0.473, 0.7462, 0.5177, 0.7279, 0.527, 0.7351, 0.5512, 0.8998, 0.5445, 0.9095, 0.5066, 0.8846, 0.5132, 0.8748, 0.5036, 0.8262, 0.4962, 0.8172, 0.5375, 0.8007, 0.545, 0.8098, 0.9383, 0.8274, 0.9331, 0.8159, 0.9344, 0.8006, 0.9368, 0.8115, 0.6985, 0.7296, 0.7043, 0.7185, 0.71, 0.7328, 0.701, 0.741, 0.9451, 0.8372, 0.9383, 0.8274, 0.9368, 0.8115, 0.9467, 0.8208, 0.6916, 0.7526, 0.6963, 0.7409, 0.7014, 0.7516, 0.6985, 0.7618, 0.9319, 0.8188, 0.9251, 0.8075, 0.9257, 0.8049, 0.9331, 0.8159, 0.6789, 0.7573, 0.6891, 0.7512, 0.6916, 0.7526, 0.6813, 0.7586, 0.6891, 0.7512, 0.6939, 0.7391, 0.6963, 0.7409, 0.6916, 0.7526, 0.9431, 0.8388, 0.9365, 0.8293, 0.9383, 0.8274, 0.9451, 0.8372, 0.8567, 0.8952, 0.8643, 0.9001, 0.8536, 0.8968, 0.8425, 0.8884, 0.8515, 0.8839, 0.8567, 0.8952, 0.8425, 0.8884, 0.8391, 0.873, 0.8444, 0.9587, 0.8444, 0.9655, 0.8391, 0.9609, 0.8413, 0.9546, 0.8643, 0.9001, 0.8708, 0.9091, 0.8627, 0.9054, 0.8536, 0.8968, 0.8787, 0.9387, 0.8706, 0.9455, 0.8493, 0.9536, 0.8587, 0.9473, 0.8893, 0.913, 0.8929, 0.9251, 0.8695, 0.923, 0.8708, 0.9091, 0.8706, 0.9455, 0.8604, 0.9562, 0.8444, 0.9587, 0.8493, 0.9536, 0.8783, 0.9288, 0.8787, 0.9387, 0.8587, 0.9473, 0.8634, 0.9355, 0.6081, 0.6676, 0.6044, 0.6806, 0.6038, 0.677, 0.6041, 0.6606, 0.6068, 0.8797, 0.6106, 0.888, 0.6097, 0.8918, 0.6042, 0.8836, 0.6204, 0.6361, 0.6125, 0.6419, 0.6093, 0.6403, 0.6159, 0.6348, 0.6086, 0.6513, 0.6081, 0.6676, 0.6041, 0.6606, 0.6047, 0.6482, 0.6169, 0.6504, 0.6126, 0.6666, 0.6086, 0.6513, 0.6125, 0.6419, 0.6098, 0.8796, 0.6188, 0.8864, 0.6137, 0.8972, 0.6106, 0.888, 0.6126, 0.6666, 0.6113, 0.6809, 0.6081, 0.6676, 0.6086, 0.6513, 0.6266, 0.6428, 0.6169, 0.6504, 0.6125, 0.6419, 0.6204, 0.6361, 0.6159, 0.6348, 0.6093, 0.6403, 0.6069, 0.6408, 0.6122, 0.6344, 0.6047, 0.6482, 0.6041, 0.6606, 0.599, 0.6596, 0.6016, 0.6491, 0.6097, 0.8918, 0.6123, 0.9023, 0.6082, 0.9038, 0.6052, 0.8921, 0.6093, 0.6403, 0.6047, 0.6482, 0.6016, 0.6491, 0.6069, 0.6408, 0.5839, 0.8655, 0.5972, 0.8711, 0.5918, 0.8746, 0.5791, 0.8668, 0.5972, 0.8711, 0.6068, 0.8797, 0.6042, 0.8836, 0.5918, 0.8746, 0.6125, 0.6419, 0.6086, 0.6513, 0.6047, 0.6482, 0.6093, 0.6403, 0.6106, 0.888, 0.6137, 0.8972, 0.6123, 0.9023, 0.6097, 0.8918, 0.5875, 0.9046, 0.5867, 0.9193, 0.5766, 0.9156, 0.5737, 0.9046, 0.6165, 0.9046, 0.6157, 0.9193, 0.602, 0.9193, 0.606, 0.9082, 0.6266, 0.9082, 0.6294, 0.9193, 0.6157, 0.9193, 0.6165, 0.9046, 0.6012, 0.9046, 0.5972, 0.9156, 0.5867, 0.9193, 0.5875, 0.9046, 0.9559, 0.8423, 0.9451, 0.8372, 0.9467, 0.8208, 0.9611, 0.8255, 0.6963, 0.7409, 0.6985, 0.7296, 0.701, 0.741, 0.7014, 0.7516, 0.9331, 0.8159, 0.9257, 0.8049, 0.9266, 0.7932, 0.9344, 0.8006, 0.6813, 0.7586, 0.6916, 0.7526, 0.6985, 0.7618, 0.689, 0.7676, 0.8286, 0.7835, 0.8284, 0.7983, 0.8175, 0.7946, 0.814, 0.7835, 0.8589, 0.7835, 0.8587, 0.7983, 0.8441, 0.7983, 0.8479, 0.7872, 0.8699, 0.7872, 0.8734, 0.7983, 0.8587, 0.7983, 0.8589, 0.7835, 0.8433, 0.7835, 0.8395, 0.7946, 0.8284, 0.7983, 0.8286, 0.7835, 0.8587, 0.9473, 0.8493, 0.9536, 0.8477, 0.9512, 0.8581, 0.9449, 0.8708, 0.9091, 0.8695, 0.923, 0.8665, 0.9193, 0.8627, 0.9054, 0.8493, 0.9536, 0.8444, 0.9587, 0.8413, 0.9546, 0.8477, 0.9512, 0.8634, 0.9355, 0.8587, 0.9473, 0.8581, 0.9449, 0.8605, 0.9325, 0.7983, 0.7835, 0.7985, 0.7982, 0.7874, 0.7945, 0.7835, 0.7835, 0.7678, 0.7835, 0.7679, 0.7982, 0.7531, 0.7982, 0.7567, 0.7871, 0.7789, 0.7871, 0.7827, 0.7982, 0.7679, 0.7982, 0.7678, 0.7835, 0.8132, 0.7835, 0.8096, 0.7945, 0.7985, 0.7982, 0.7983, 0.7835, 0.6042, 0.8836, 0.6097, 0.8918, 0.6052, 0.8921, 0.5984, 0.8821, 0.6041, 0.6606, 0.6038, 0.677, 0.5986, 0.6741, 0.599, 0.6596, 0.5791, 0.8668, 0.5918, 0.8746, 0.5836, 0.8739, 0.5737, 0.8666, 0.5918, 0.8746, 0.6042, 0.8836, 0.5984, 0.8821, 0.5836, 0.8739, 0.1198, 0.3434, 0.08112, 0.3834, 0.02352, 0.3554, 0.05136, 0.2994, 0.5297, 0.5274, 0.5753, 0.532, 0.5674, 0.6172, 0.5311, 0.6162, 0.3004, 0.5051, 0.2701, 0.4314, 0.2994, 0.441, 0.3302, 0.5141, 0.5939, 0.527, 0.5875, 0.6026, 0.5674, 0.6172, 0.5753, 0.532, 0.1049, 0.5119, 0.02556, 0.5115, 0.02632, 0.4224, 0.1059, 0.4231, 0.3456, 0.3456, 0.3435, 0.4309, 0.2581, 0.4219, 0.2674, 0.3338, 0.1313, 0.1384, 0.2029, 0.08755, 0.2511, 0.1357, 0.1678, 0.1788, 0.3588, 0.5214, 0.4371, 0.5093, 0.4414, 0.5371, 0.3606, 0.5326, 0.6214, 0.2988, 0.6116, 0.3698, 0.5843, 0.3698, 0.5943, 0.299, 0.09805, 0.5807, 0.0118, 0.5807, 0.0118, 0.5574, 0.09796, 0.5575, 0.6063, 0.252, 0.6214, 0.2988, 0.5943, 0.299, 0.5792, 0.2598, 0.4504, 0.5279, 0.5297, 0.5274, 0.5311, 0.6162, 0.4513, 0.6172, 0.1788, 0.2789, 0.1198, 0.3434, 0.05136, 0.2994, 0.1067, 0.2229, 0.3907, 0.01418, 0.3683, 0.09688, 0.3202, 0.09232, 0.3245, 0.01511, 0.556, 0.3698, 0.5562, 0.2905, 0.5943, 0.299, 0.5843, 0.3698, 0.4639, 0.4587, 0.5364, 0.4621, 0.5363, 0.4852, 0.4638, 0.482, 0.1542, 0.5689, 0.09805, 0.5807, 0.09796, 0.5575, 0.1445, 0.5459, 0.3302, 0.5141, 0.3588, 0.5214, 0.3606, 0.5326, 0.3379, 0.5197, 0.07533, 0.19, 0.1313, 0.1384, 0.1678, 0.1788, 0.1112, 0.2009, 0.3332, 0.2852, 0.3456, 0.3456, 0.2674, 0.3338, 0.2796, 0.2496, 0.159, 0.5207, 0.1049, 0.5119, 0.1059, 0.4231, 0.1523, 0.434, 0.4455, 0.5641, 0.3645, 0.5595, 0.3606, 0.5326, 0.4414, 0.5371, 0.3674, 0.2909, 0.3726, 0.3474, 0.3456, 0.3456, 0.3332, 0.2852, 0.2994, 0.441, 0.3464, 0.4439, 0.3588, 0.5214, 0.3302, 0.5141, 0.477, 0.3692, 0.4775, 0.2897, 0.5562, 0.2905, 0.556, 0.3698, 0.2131, 0.3151, 0.1617, 0.3696, 0.1198, 0.3434, 0.1788, 0.2789, 0.3464, 0.4439, 0.4248, 0.4314, 0.4371, 0.5093, 0.3588, 0.5214, 0.3726, 0.3474, 0.3936, 0.4309, 0.3435, 0.4309, 0.3456, 0.3456, 0.3137, 0.5503, 0.3004, 0.5051, 0.3302, 0.5141, 0.3379, 0.5197, 0.1617, 0.3696, 0.1205, 0.3974, 0.08112, 0.3834, 0.1198, 0.3434, 0.4775, 0.2897, 0.4796, 0.2534, 0.5596, 0.2534, 0.5562, 0.2905, 0.4657, 0.2327, 0.5466, 0.2326, 0.5596, 0.2534, 0.4796, 0.2534, 0.1445, 0.5459, 0.09796, 0.5575, 0.1049, 0.5119, 0.159, 0.5207, 0.0241, 0.1539, 0.0702, 0.07883, 0.1313, 0.1384, 0.07533, 0.19, 0.4783, 0.04578, 0.4477, 0.1307, 0.3683, 0.09688, 0.3907, 0.01418, 0.4638, 0.482, 0.5363, 0.4852, 0.5297, 0.5274, 0.4504, 0.5279, 0.0702, 0.07883, 0.1392, 0.01418, 0.2029, 0.08755, 0.1313, 0.1384, 0.09796, 0.5575, 0.0118, 0.5574, 0.02556, 0.5115, 0.1049, 0.5119, 0.5837, 0.4805, 0.5939, 0.527, 0.5753, 0.532, 0.5764, 0.5034, 0.5363, 0.4852, 0.5764, 0.5034, 0.5753, 0.532, 0.5297, 0.5274, 0.4477, 0.1307, 0.4172, 0.1849, 0.3594, 0.1582, 0.3683, 0.09688, 0.1795, 0.4487, 0.1841, 0.5258, 0.159, 0.5207, 0.1523, 0.434, 0.01834, 0.1717, 0.07755, 0.2074, 0.07522, 0.218, 0.0118, 0.1812, 0.3072, 0.1354, 0.3429, 0.165, 0.3373, 0.1726, 0.301, 0.1353, 0.01583, 0.371, 0.08696, 0.403, 0.08487, 0.412, 0.0118, 0.3797, 0.3897, 0.2989, 0.3514, 0.2733, 0.3598, 0.2645, 0.3975, 0.299, 0.4596, 0.4214, 0.4309, 0.3401, 0.4355, 0.3374, 0.4652, 0.4194, 0.1213, 0.2173, 0.1858, 0.2174, 0.1871, 0.2224, 0.1273, 0.2224, 0.2788, 0.01418, 0.2801, 0.09064, 0.2753, 0.09193, 0.273, 0.01437, 0.1427, 0.4166, 0.195, 0.4168, 0.1971, 0.4219, 0.147, 0.4219, 0.1858, 0.2174, 0.27, 0.177, 0.2725, 0.1822, 0.1871, 0.2224, 0.195, 0.4168, 0.2537, 0.3692, 0.2576, 0.3742, 0.1971, 0.4219, 0.3429, 0.165, 0.407, 0.199, 0.4033, 0.2078, 0.3373, 0.1726, 0.3514, 0.2733, 0.2821, 0.2316, 0.2903, 0.2229, 0.3598, 0.2645, 0.07755, 0.2074, 0.1213, 0.2173, 0.1273, 0.2224, 0.07522, 0.218, 0.4309, 0.3401, 0.3897, 0.2989, 0.3975, 0.299, 0.4355, 0.3374, 0.08696, 0.403, 0.1427, 0.4166, 0.147, 0.4219, 0.08487, 0.412, 0.2801, 0.09064, 0.3072, 0.1354, 0.301, 0.1353, 0.2753, 0.09193, 0.3202, 0.09232, 0.3249, 0.1377, 0.3072, 0.1354, 0.2801, 0.09064, 0.08112, 0.3834, 0.1205, 0.3974, 0.1427, 0.4166, 0.08696, 0.403, 0.3726, 0.3474, 0.3674, 0.2909, 0.3897, 0.2989, 0.4309, 0.3401, 0.07533, 0.19, 0.1112, 0.2009, 0.1213, 0.2173, 0.07755, 0.2074, 0.3332, 0.2852, 0.2796, 0.2496, 0.2821, 0.2316, 0.3514, 0.2733, 0.3594, 0.1582, 0.4172, 0.1849, 0.407, 0.199, 0.3429, 0.165, 0.1617, 0.3696, 0.2131, 0.3151, 0.2537, 0.3692, 0.195, 0.4168, 0.1678, 0.1788, 0.2511, 0.1357, 0.27, 0.177, 0.1858, 0.2174, 0.1205, 0.3974, 0.1617, 0.3696, 0.195, 0.4168, 0.1427, 0.4166, 0.3245, 0.01511, 0.3202, 0.09232, 0.2801, 0.09064, 0.2788, 0.01418, 0.1112, 0.2009, 0.1678, 0.1788, 0.1858, 0.2174, 0.1213, 0.2173, 0.3936, 0.4309, 0.3726, 0.3474, 0.4309, 0.3401, 0.4596, 0.4214, 0.3674, 0.2909, 0.3332, 0.2852, 0.3514, 0.2733, 0.3897, 0.2989, 0.02352, 0.3554, 0.08112, 0.3834, 0.08696, 0.403, 0.01583, 0.371, 0.3249, 0.1377, 0.3594, 0.1582, 0.3429, 0.165, 0.3072, 0.1354, 0.0241, 0.1539, 0.07533, 0.19, 0.07755, 0.2074, 0.01834, 0.1717, 0.1918, 0.449, 0.1962, 0.5264, 0.1841, 0.5258, 0.1795, 0.4487, 0.5921, 0.4535, 0.6036, 0.5267, 0.5939, 0.527, 0.5837, 0.4805, 0.4659, 0.2229, 0.5469, 0.2229, 0.5466, 0.2326, 0.4657, 0.2327, 0.3083, 0.5806, 0.2883, 0.5073, 0.3004, 0.5051, 0.3137, 0.5503, 0.4499, 0.593, 0.3688, 0.5885, 0.3645, 0.5595, 0.4455, 0.5641, 0.1653, 0.596, 0.09816, 0.6079, 0.09805, 0.5807, 0.1542, 0.5689, 0.4639, 0.4314, 0.5365, 0.4348, 0.5364, 0.4621, 0.4639, 0.4587, 0.6354, 0.2446, 0.6507, 0.2987, 0.6214, 0.2988, 0.6063, 0.252, 0.09816, 0.6079, 0.01182, 0.608, 0.0118, 0.5807, 0.09805, 0.5807, 0.6507, 0.2987, 0.6409, 0.3697, 0.6116, 0.3698, 0.6214, 0.2988, 0.6036, 0.5267, 0.5973, 0.6025, 0.5875, 0.6026, 0.5939, 0.527, 0.2883, 0.5073, 0.2581, 0.4336, 0.2701, 0.4314, 0.3004, 0.5051, 0.1962, 0.5264, 0.1653, 0.596, 0.1542, 0.5689, 0.1841, 0.5258, 0.3688, 0.5885, 0.3083, 0.5806, 0.3137, 0.5503, 0.3645, 0.5595, 0.5469, 0.2229, 0.6354, 0.2446, 0.6063, 0.252, 0.5466, 0.2326, 0.5365, 0.4348, 0.5921, 0.4535, 0.5837, 0.4805, 0.5364, 0.4621])
me_cube_002.materials.append(mat_material_002)
me_cube_002.materials.append(mat_material)
me_cube_002.materials.append(mat_material_001)
me_cube_002.use_remesh_preserve_volume = False
me_cube_002.use_remesh_preserve_attributes = False
me_cube_002.use_mirror_vertex_groups = False
me_cube_002.update()

# ---- objects
ob_camera = bpy.data.objects.new('Camera', cam_camera)
ob_cube_002 = bpy.data.objects.new('Cube.002', me_cube_002)

# ---- transforms, parenting, visibility, modifiers, constraints
ob_camera.location = (7.481, -6.508, 5.344)
ob_camera.rotation_euler = (1.109, 0.01082, 0.8149)
ob_camera.lock_rotations_4d = False
ob_camera.empty_display_type = 'ARROWS'
ob_camera.color = (0.0, 0.0, 0.0, 0.0)
ob_camera.display_type = 'WIRE'
ob_camera.lineart.crease_threshold = 0.0
ob_cube_002.location = (0.02326, 0.06829, 0.0)
ob_cube_002.scale = (0.06, 0.06, 0.9)
ob_cube_002.lock_rotations_4d = False
ob_cube_002.empty_display_type = 'ARROWS'
ob_cube_002.lineart.crease_threshold = 0.0

# ---- collection membership
col_collection_1.objects.link(ob_camera)
col_collection_1.objects.link(ob_cube_002)

# ---- scene / render settings (as saved in the file)
scene.camera = ob_camera
scene.frame_start = 1; scene.frame_end = 250; scene.frame_set(1)
scene.render.engine = 'BLENDER_EEVEE_NEXT'
scene.render.resolution_percentage = 50
scene.render.dither_intensity = 0.0
scene.cycles.use_denoising = False
scene.cycles.samples = 128
scene.cycles.sampling_pattern = 'TABULATED_SOBOL'
scene.cycles.light_sampling_threshold = 0.0
scene.cycles.use_adaptive_sampling = False
scene.cycles.use_light_tree = False
scene.cycles.blur_glossy = 0.0
scene.cycles.sample_clamp_indirect = 0.0
scene.view_settings.view_transform = 'Standard'
bpy.context.view_layer.update()

# ---- added for rendering (the .blend has no usable light): sun
light_auto_sun = bpy.data.lights.new('AutoSun', 'SUN')
light_auto_sun.energy = 3.0
light_auto_sun.angle = 0.0523599
ob_auto_sun = bpy.data.objects.new('AutoSun', light_auto_sun)
scene.collection.objects.link(ob_auto_sun)
ob_auto_sun.rotation_euler = (0.872665, 0.174533, 0.523599)
bpy.context.view_layer.update()
